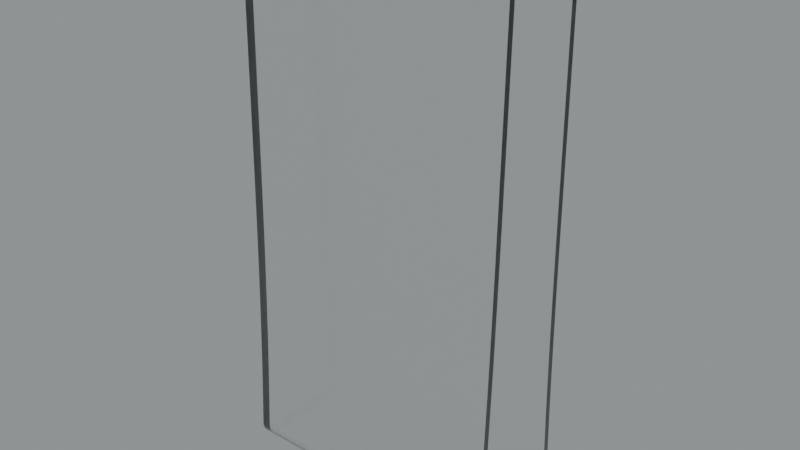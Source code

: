 # Source: I.blend  (saved by Blender 3.5.10; exported with 4.5.12 LTS)
import bpy
from mathutils import Matrix  # noqa: F401  (used for matrix-valued properties, if any)

bpy.ops.wm.read_factory_settings(use_empty=True)
scene = bpy.context.scene
scene.name = 'Scene'

# ---- collections
col_collection = bpy.data.collections.new('Collection'); scene.collection.children.link(col_collection)

# ---- images (referenced by path relative to the original .blend; pixels are not part of the script)
import os
ASSET_DIR = os.environ.get("B2B_ASSET_DIR", "")  # directory of the original .blend (textures are referenced by path, not embedded)
HERE = os.path.dirname(os.path.abspath(__file__))  # packed textures are extracted next to this script under _unpacked/

def load_image(name, relpath, width, height, colorspace="sRGB"):
    """Load a texture the original file referenced (path relative to the .blend, or extracted next to this script)."""
    p = next((c for c in (os.path.join(HERE, relpath), os.path.join(ASSET_DIR, relpath)) if relpath and os.path.exists(c)), "")
    if p:
        img = bpy.data.images.load(p, check_existing=True)
        img.name = name
    else:  # same state as the original file: an image datablock whose file is absent (Cycles renders it pink)
        img = bpy.data.images.new(name, width, height)
        img.source = "FILE"
        img.filepath = "//" + (relpath or name)
    img.colorspace_settings.name = colorspace
    return img
img_satara_night_4k_hdr = load_image('satara_night_4k.hdr', 'satara_night_4k.hdr', 1024, 1024, 'Linear Rec.709')

# ---- materials (node trees are filled in below, after node groups)
mat_material_011 = bpy.data.materials.new('Material.011')

# ---- material node trees
mat_material_011.use_nodes = True; mat_material_011.node_tree.nodes.clear()
_N = mat_material_011.node_tree.nodes; _L = mat_material_011.node_tree.links
n0 = _N.new('ShaderNodeMixShader'); n0.name = 'Mix Shader'; n0.location = (116, 575)
n1 = _N.new('ShaderNodeOutputMaterial'); n1.name = 'Material Output.001'; n1.location = (292, 601)
n2 = _N.new('ShaderNodeLayerWeight'); n2.name = 'Layer Weight'; n2.location = (-54, 630)
n2.inputs[0].default_value = 0.1
n3 = _N.new('ShaderNodeBsdfAnisotropic'); n3.name = 'Glossy BSDF'; n3.location = (-221, 418)
n3.width = 280
n3.distribution = 'GGX'
n3.inputs[1].default_value = 0.3
n4 = _N.new('ShaderNodeBsdfGlass'); n4.name = 'Glass BSDF'; n4.location = (-393, 531)
n4.distribution = 'BECKMANN'
n4.inputs[1].default_value = 0.2
_L.new(n3.outputs[0], n0.inputs[2])
_L.new(n2.outputs[0], n0.inputs[0])
_L.new(n4.outputs[0], n0.inputs[1])
_L.new(n0.outputs[0], n1.inputs[0])
n1.is_active_output = True

# ---- world
world_world = bpy.data.worlds.new('World'); scene.world = world_world
world_world.use_nodes = True; world_world.node_tree.nodes.clear()
_N = world_world.node_tree.nodes; _L = world_world.node_tree.links
n0 = _N.new('ShaderNodeBackground'); n0.name = 'Background.001'; n0.location = (26, -164)
n1 = _N.new('ShaderNodeBackground'); n1.name = 'Background'; n1.location = (337, 91)
n1.inputs[0].default_value = (0.05088, 0.05088, 0.05088, 1.0)
n2 = _N.new('ShaderNodeOutputWorld'); n2.name = 'World Output'; n2.location = (512, 287)
n3 = _N.new('ShaderNodeValToRGB'); n3.name = 'ColorRamp'; n3.location = (98, 373)
while len(n3.color_ramp.elements) > 1: n3.color_ramp.elements.remove(n3.color_ramp.elements[-1])
n3.color_ramp.elements[0].position = 0.0; n3.color_ramp.elements[0].color = (0.0, 0.0, 0.0, 1.0)
_e = n3.color_ramp.elements.new(1.0); _e.color = (0.8561, 0.9404, 0.9606, 1.0)
n4 = _N.new('ShaderNodeTexEnvironment'); n4.name = 'Environment Texture'; n4.location = (-269, 312)
n4.image = img_satara_night_4k_hdr
_L.new(n4.outputs[0], n3.inputs[0])
_L.new(n3.outputs[0], n2.inputs[0])
n2.is_active_output = True
world_world.color = (0.05088, 0.05088, 0.05088)
world_world.use_sun_shadow = False
world_world.sun_shadow_jitter_overblur = 0.0

# ---- meshes
me_i = bpy.data.meshes.new('I')
me_i.from_pydata([(-1.077, 0.1299, -0.001472), (-1.077, 0.1299, 6.297e-08), (-1.077, 0.1299, 0.001472), (-1.077, 0.1299, -0.002943), (-1.077, 0.13, 0.003587), (-1.077, 0.13, -0.004412), (-1.077, 0.1301, -0.005879), (-1.077, 0.1303, -0.007343), (-1.077, 0.1305, -0.008801), (-1.077, 0.1307, -0.01025), (-1.077, 0.131, -0.0117), (-1.077, 0.1313, -0.01314), (-1.077, 0.1317, -0.01457), (-1.077, 0.132, -0.016), (-1.077, 0.1324, -0.01741), (-1.077, 0.1329, -0.01882), (-1.077, 0.1334, -0.02021), (-1.077, 0.1898, -0.05998), (-1.077, 0.1339, -0.02159), (-1.077, 0.1344, -0.02295), (-1.077, 0.135, -0.02431), (-1.077, 0.1356, -0.02565), (-1.077, 0.1363, -0.02697), (-1.077, 0.1334, 0.06092), (-1.077, 0.1369, -0.02828), (-1.077, 0.1376, -0.02957), (-1.077, 0.1384, -0.03084), (-1.077, 0.1392, -0.03209), (-1.077, 0.1366, 0.1182), (-1.077, 0.14, -0.03332), (-1.077, 0.1408, -0.03454), (-1.077, 0.1417, -0.03573), (-1.077, 0.5509, 0.1177), (-1.077, 0.1425, -0.0369), (-1.077, 0.1435, -0.03805), (-1.077, 0.1444, -0.03918), (-1.077, 0.1396, 0.1753), (-1.077, 0.1454, -0.04028), (-1.077, 0.1464, -0.04136), (-1.077, 0.1474, -0.04241), (-1.077, 0.5484, 0.1749), (-1.077, 0.1485, -0.04344), (-1.077, 0.1496, -0.04444), (-1.077, 0.546, 0.2321), (-1.077, 0.1425, 0.2328), (-1.077, 0.1507, -0.04542), (-1.077, 0.1518, -0.04637), (-1.077, 0.1451, 0.29), (-1.077, 0.1529, -0.04729), (-1.077, 0.1541, -0.04818), (-1.077, 0.5438, 0.2894), (-1.077, 0.1553, -0.04904), (-1.077, 0.1476, 0.3472), (-1.077, 0.15, 0.4046), (-1.077, 0.5418, 0.3468), (-1.077, 0.1565, -0.04987), (-1.077, 0.1577, -0.05068), (-1.077, 0.1521, 0.4617), (-1.077, 0.54, 0.404), (-1.077, 0.159, -0.05145), (-1.077, 0.5382, 0.4614), (-1.077, 0.1603, -0.05219), (-1.077, 0.5367, 0.5186), (-1.077, 0.1542, 0.5192), (-1.077, 0.1616, -0.0529), (-1.077, 0.1561, 0.5765), (-1.077, 0.1629, -0.05358), (-1.077, 0.1578, 0.6338), (-1.077, 0.5353, 0.5759), (-1.077, 0.1642, -0.05422), (-1.077, 0.534, 0.6332), (-1.077, 0.1655, -0.05484), (-1.077, 0.5328, 0.6906), (-1.077, 0.1595, 0.691), (-1.077, 0.1669, -0.05542), (-1.077, 0.161, 0.7485), (-1.077, 0.1682, -0.05596), (-1.077, 0.1624, 0.8059), (-1.077, 0.5317, 0.7479), (-1.077, 0.5308, 0.8054), (-1.077, 0.1696, -0.05648), (-1.077, 0.5299, 0.8626), (-1.077, 0.1638, 0.8631), (-1.077, 0.171, -0.05695), (-1.077, 0.165, 0.9206), (-1.077, 0.1662, 0.9779), (-1.077, 0.5291, 0.92), (-1.077, 0.1724, -0.0574), (-1.077, 0.5284, 0.9775), (-1.077, 0.1738, -0.05781), (-1.077, 0.5278, 1.035), (-1.077, 0.1673, 1.035), (-1.077, 0.1684, 1.093), (-1.077, 0.1753, -0.05818), (-1.077, 0.1694, 1.15), (-1.077, 0.5272, 1.092), (-1.077, 0.1767, -0.05852), (-1.077, 0.5267, 1.15), (-1.077, 0.5262, 1.207), (-1.077, 0.1704, 1.208), (-1.077, 0.1781, -0.05883), (-1.077, 0.5257, 1.264), (-1.077, 0.1713, 1.265), (-1.077, 0.1796, -0.0591), (-1.077, 0.1722, 1.322), (-1.077, 0.1731, 1.38), (-1.077, 0.5253, 1.322), (-1.077, 0.181, -0.05933), (-1.077, 0.5249, 1.379), (-1.077, 0.5244, 1.437), (-1.077, 0.174, 1.437), (-1.077, 0.1749, 1.495), (-1.077, 0.524, 1.494), (-1.077, 0.1758, 1.552), (-1.077, 0.5236, 1.552), (-1.077, 0.1825, -0.05953), (-1.077, 0.1767, 1.61), (-1.077, 0.5231, 1.609), (-1.077, 0.1776, 1.667), (-1.077, 0.5227, 1.667), (-1.077, 0.184, -0.05969), (-1.077, 0.1786, 1.725), (-1.077, 0.5222, 1.724), (-1.077, 0.1797, 1.782), (-1.077, 0.5216, 1.782), (-1.077, 0.1854, -0.05982), (-1.077, 0.1807, 1.84), (-1.077, 0.521, 1.839), (-1.077, 0.1869, -0.05991), (-1.077, 0.1819, 1.897), (-1.077, 0.2419, 1.956), (-1.077, 0.1819, 1.899), (-1.077, 0.182, 1.9), (-1.077, 0.1884, -0.05996), (-1.077, 0.1821, 1.902), (-1.077, 0.1823, 1.903), (-1.077, 0.1825, 1.905), (-1.077, 0.1827, 1.906), (-1.077, 0.183, 1.907), (-1.077, 0.1833, 1.909), (-1.077, 0.1836, 1.91), (-1.077, 0.184, 1.912), (-1.077, 0.1844, 1.913), (-1.077, 0.1848, 1.915), (-1.077, 0.1853, 1.916), (-1.077, 0.1858, 1.917), (-1.077, 0.1863, 1.919), (-1.077, 0.1869, 1.92), (-1.077, 0.1875, 1.921), (-1.077, 0.1882, 1.923), (-1.077, 0.1888, 1.924), (-1.077, 0.1895, 1.925), (-1.077, 0.1903, 1.927), (-1.077, 0.191, 1.928), (-1.077, 0.1918, 1.929), (-1.077, 0.1927, 1.93), (-1.077, 0.1935, 1.932), (-1.077, 0.1944, 1.933), (-1.077, 0.1953, 1.934), (-1.077, 0.1963, 1.935), (-1.077, 0.1972, 1.936), (-1.077, 0.1982, 1.937), (-1.077, 0.1993, 1.938), (-1.077, 0.2003, 1.939), (-1.077, 0.2014, 1.94), (-1.077, 0.2025, 1.941), (-1.077, 0.2036, 1.942), (-1.077, 0.2047, 1.943), (-1.077, 0.2059, 1.944), (-1.077, 0.2071, 1.945), (-1.077, 0.2083, 1.946), (-1.077, 0.2095, 1.947), (-1.077, 0.2108, 1.947), (-1.077, 0.2121, 1.948), (-1.077, 0.2133, 1.949), (-1.077, 0.2146, 1.949), (-1.077, 0.216, 1.95), (-1.077, 0.2173, 1.951), (-1.077, 0.2187, 1.951), (-1.077, 0.22, 1.952), (-1.077, 0.2214, 1.952), (-1.077, 0.2228, 1.953), (-1.077, 0.2328, 1.955), (-1.077, 0.2342, 1.955), (-1.077, 0.2357, 1.956), (-1.077, 0.2372, 1.956), (-1.077, 0.2386, 1.956), (-1.077, 0.2401, 1.956), (-1.077, 0.227, 1.954), (-1.077, 0.2284, 1.954), (-1.077, 0.4603, 1.956), (-1.077, 0.5203, 1.897), (-1.077, 0.4618, 1.956), (-1.077, 0.4633, 1.956), (-1.077, 0.4648, 1.956), (-1.077, 0.4662, 1.956), (-1.077, 0.4677, 1.956), (-1.077, 0.4691, 1.955), (-1.077, 0.4706, 1.955), (-1.077, 0.472, 1.955), (-1.077, 0.4735, 1.955), (-1.077, 0.4749, 1.954), (-1.077, 0.4763, 1.954), (-1.077, 0.4778, 1.953), (-1.077, 0.4792, 1.953), (-1.077, 0.4805, 1.952), (-1.077, 0.4819, 1.952), (-1.077, 0.4833, 1.951), (-1.077, 0.4846, 1.951), (-1.077, 0.486, 1.95), (-1.077, 0.4967, -0.05998), (-1.077, 0.2299, 1.955), (-1.077, 0.5566, 0.003093), (-1.077, 0.4984, -0.05996), (-1.077, 0.2313, 1.955), (-1.077, 0.4998, -0.0599), (-1.077, 0.5013, -0.05981), (-1.077, 0.4873, 1.95), (-1.077, 0.4886, 1.949), (-1.077, 0.5028, -0.05968), (-1.077, 0.4899, 1.948), (-1.077, 0.5042, -0.05951), (-1.077, 0.4912, 1.947), (-1.077, 0.5057, -0.05931), (-1.077, 0.4924, 1.947), (-1.077, 0.4937, 1.946), (-1.077, 0.4949, 1.945), (-1.077, 0.5071, -0.05907), (-1.077, 0.4961, 1.944), (-1.077, 0.4972, 1.943), (-1.077, 0.5086, -0.0588), (-1.077, 0.4984, 1.942), (-1.077, 0.51, -0.05849), (-1.077, 0.4995, 1.941), (-1.077, 0.5006, 1.94), (-1.077, 0.5017, 1.939), (-1.077, 0.5115, -0.05815), (-1.077, 0.5028, 1.938), (-1.077, 0.5038, 1.937), (-1.077, 0.5048, 1.936), (-1.077, 0.5129, -0.05777), (-1.077, 0.5058, 1.935), (-1.077, 0.5067, 1.934), (-1.077, 0.5143, -0.05736), (-1.077, 0.5076, 1.933), (-1.077, 0.5085, 1.932), (-1.077, 0.5094, 1.931), (-1.077, 0.5157, -0.05691), (-1.077, 0.5102, 1.929), (-1.077, 0.511, 1.928), (-1.077, 0.5118, 1.927), (-1.077, 0.5125, 1.926), (-1.077, 0.5132, 1.924), (-1.077, 0.5171, -0.05643), (-1.077, 0.5139, 1.923), (-1.077, 0.5146, 1.922), (-1.077, 0.5152, 1.92), (-1.077, 0.5158, 1.919), (-1.077, 0.5185, -0.05591), (-1.077, 0.5163, 1.918), (-1.077, 0.5168, 1.916), (-1.077, 0.5173, 1.915), (-1.077, 0.5177, 1.913), (-1.077, 0.5182, 1.912), (-1.077, 0.5185, 1.911), (-1.077, 0.5189, 1.909), (-1.077, 0.5198, -0.05536), (-1.077, 0.5192, 1.908), (-1.077, 0.5194, 1.906), (-1.077, 0.5197, 1.905), (-1.077, 0.5199, 1.903), (-1.077, 0.52, 1.902), (-1.077, 0.5202, 1.9), (-1.077, 0.5203, 1.899), (-1.077, 0.5203, 1.897), (-1.077, 0.5212, -0.05478), (-1.077, 0.5225, -0.05416), (-1.077, 0.5238, -0.05351), (-1.077, 0.5251, -0.05283), (-1.077, 0.5264, -0.05212), (-1.077, 0.2256, 1.954), (-1.077, 0.2242, 1.953), (-1.077, 0.5277, -0.05137), (-1.077, 0.529, -0.0506), (-1.077, 0.5302, -0.04979), (-1.077, 0.5314, -0.04895), (-1.077, 0.5326, -0.04809), (-1.077, 0.5338, -0.04719), (-1.077, 0.5349, -0.04627), (-1.077, 0.536, -0.04532), (-1.077, 0.5371, -0.04434), (-1.077, 0.5382, -0.04334), (-1.077, 0.5393, -0.04231), (-1.077, 0.5403, -0.04125), (-1.077, 0.5413, -0.04017), (-1.077, 0.5423, -0.03907), (-1.077, 0.5432, -0.03794), (-1.077, 0.5441, -0.03678), (-1.077, 0.545, -0.03561), (-1.077, 0.5459, -0.03442), (-1.077, 0.5467, -0.0332), (-1.077, 0.5475, -0.03196), (-1.077, 0.5483, -0.03071), (-1.077, 0.549, -0.02943), (-1.077, 0.5497, -0.02814), (-1.077, 0.5504, -0.02683), (-1.077, 0.551, -0.02551), (-1.077, 0.5516, -0.02417), (-1.077, 0.5522, -0.02282), (-1.077, 0.5528, -0.02145), (-1.077, 0.5533, -0.02007), (-1.077, 0.5537, 0.06043), (-1.077, 0.5537, -0.01867), (-1.077, 0.5542, -0.01727), (-1.077, 0.5546, -0.01585), (-1.077, 0.555, -0.01443), (-1.077, 0.5553, -0.013), (-1.077, 0.5556, -0.01155), (-1.077, 0.5559, -0.01011), (-1.077, 0.5561, -0.008653), (-1.077, 0.5563, -0.007194), (-1.077, 0.5564, -0.00573), (-1.077, 0.5566, -0.004263), (-1.077, 0.5567, -0.002793), (-1.077, 0.5567, 0.001622), (-1.077, 0.5567, -0.001322), (-1.077, 0.5567, 0.0001501), (-0.05267, 0.1533, 2.107e-08), (-0.05267, 0.1299, 0.001472), (-0.05267, 0.1299, 1.82e-08), (-0.05267, 0.1299, -0.001472), (-0.05267, 0.1533, 0.0008974), (-0.05267, 0.13, 0.003587), (-0.05267, 0.1533, -0.0008974), (-0.05267, 0.1299, -0.002943), (-0.05267, 0.13, -0.004412), (-0.05267, 0.1533, -0.001795), (-0.05267, 0.1534, -0.00269), (-0.05267, 0.1534, -0.003585), (-0.05267, 0.1301, -0.005879), (-0.05267, 0.1303, -0.007343), (-0.05267, 0.1305, -0.008801), (-0.05267, 0.1535, -0.004477), (-0.05267, 0.1537, -0.005367), (-0.05267, 0.1538, -0.006253), (-0.05267, 0.1307, -0.01025), (-0.05267, 0.131, -0.0117), (-0.05267, 0.1313, -0.01314), (-0.05267, 0.154, -0.007135), (-0.05267, 0.1542, -0.008014), (-0.05267, 0.1533, 0.002187), (-0.05267, 0.1334, 0.06092), (-0.05267, 0.1568, 0.05951), (-0.05267, 0.1366, 0.1182), (-0.05267, 0.1317, -0.01457), (-0.05267, 0.16, 0.1168), (-0.05267, 0.1396, 0.1753), (-0.05267, 0.1544, -0.008887), (-0.05267, 0.132, -0.016), (-0.05267, 0.1546, -0.009755), (-0.05267, 0.163, 0.1743), (-0.05267, 0.1425, 0.2328), (-0.05267, 0.1324, -0.01741), (-0.05267, 0.1548, -0.01062), (-0.05267, 0.1329, -0.01882), (-0.05267, 0.1659, 0.2315), (-0.05267, 0.1451, 0.29), (-0.05267, 0.1551, -0.01147), (-0.05267, 0.1334, -0.02021), (-0.05267, 0.1554, -0.01232), (-0.05267, 0.1685, 0.289), (-0.05267, 0.1476, 0.3472), (-0.05267, 0.1339, -0.02159), (-0.05267, 0.1557, -0.01316), (-0.05267, 0.171, 0.3463), (-0.05267, 0.15, 0.4046), (-0.05267, 0.156, -0.014), (-0.05267, 0.1344, -0.02295), (-0.05267, 0.1564, -0.01482), (-0.05267, 0.135, -0.02431), (-0.05267, 0.1734, 0.4036), (-0.05267, 0.1521, 0.4617), (-0.05267, 0.1356, -0.02565), (-0.05267, 0.1363, -0.02697), (-0.05267, 0.1568, -0.01564), (-0.05267, 0.1755, 0.4609), (-0.05267, 0.1542, 0.5192), (-0.05267, 0.1776, 0.5184), (-0.05267, 0.1561, 0.5765), (-0.05267, 0.1795, 0.5757), (-0.05267, 0.1578, 0.6338), (-0.05267, 0.1812, 0.6331), (-0.05267, 0.1595, 0.691), (-0.05267, 0.1829, 0.6904), (-0.05267, 0.161, 0.7485), (-0.05267, 0.1844, 0.7479), (-0.05267, 0.1624, 0.8059), (-0.05267, 0.1858, 0.8052), (-0.05267, 0.1638, 0.8631), (-0.05267, 0.1872, 0.8627), (-0.05267, 0.165, 0.9206), (-0.05267, 0.1884, 0.92), (-0.05267, 0.1662, 0.9779), (-0.05267, 0.1896, 0.9775), (-0.05267, 0.1673, 1.035), (-0.05267, 0.1907, 1.035), (-0.05267, 0.1684, 1.093), (-0.05267, 0.1918, 1.092), (-0.05267, 0.1694, 1.15), (-0.05267, 0.1928, 1.15), (-0.05267, 0.1704, 1.208), (-0.05267, 0.1938, 1.207), (-0.05267, 0.1713, 1.265), (-0.05267, 0.1947, 1.265), (-0.05267, 0.1722, 1.322), (-0.05267, 0.1956, 1.322), (-0.05267, 0.1731, 1.38), (-0.05267, 0.1965, 1.379), (-0.05267, 0.174, 1.437), (-0.05267, 0.1974, 1.437), (-0.05267, 0.1749, 1.495), (-0.05267, 0.1983, 1.494), (-0.05267, 0.1758, 1.552), (-0.05267, 0.1992, 1.552), (-0.05267, 0.1767, 1.61), (-0.05267, 0.2001, 1.609), (-0.05267, 0.1776, 1.667), (-0.05267, 0.201, 1.667), (-0.05267, 0.1786, 1.725), (-0.05267, 0.202, 1.724), (-0.05267, 0.1797, 1.782), (-0.05267, 0.2031, 1.782), (-0.05267, 0.1807, 1.84), (-0.05267, 0.2041, 1.839), (-0.05267, 0.1819, 1.897), (-0.05267, 0.2053, 1.897), (-0.05267, 0.1819, 1.899), (-0.05267, 0.2053, 1.898), (-0.05267, 0.182, 1.9), (-0.05267, 0.2054, 1.899), (-0.05267, 0.1821, 1.902), (-0.05267, 0.2054, 1.899), (-0.05267, 0.1823, 1.903), (-0.05267, 0.2055, 1.9), (-0.05267, 0.1825, 1.905), (-0.05267, 0.2057, 1.901), (-0.05267, 0.1827, 1.906), (-0.05267, 0.2058, 1.902), (-0.05267, 0.183, 1.907), (-0.05267, 0.206, 1.903), (-0.05267, 0.1833, 1.909), (-0.05267, 0.2061, 1.904), (-0.05267, 0.1836, 1.91), (-0.05267, 0.2063, 1.905), (-0.05267, 0.184, 1.912), (-0.05267, 0.2066, 1.906), (-0.05267, 0.1844, 1.913), (-0.05267, 0.2068, 1.906), (-0.05267, 0.1848, 1.915), (-0.05267, 0.2071, 1.907), (-0.05267, 0.1853, 1.916), (-0.05267, 0.2074, 1.908), (-0.05267, 0.1858, 1.917), (-0.05267, 0.2077, 1.909), (-0.05267, 0.1863, 1.919), (-0.05267, 0.208, 1.91), (-0.05267, 0.1869, 1.92), (-0.05267, 0.2084, 1.911), (-0.05267, 0.1875, 1.921), (-0.05267, 0.2087, 1.911), (-0.05267, 0.1882, 1.923), (-0.05267, 0.2091, 1.912), (-0.05267, 0.1888, 1.924), (-0.05267, 0.2095, 1.913), (-0.05267, 0.1895, 1.925), (-0.05267, 0.21, 1.914), (-0.05267, 0.1903, 1.927), (-0.05267, 0.2104, 1.915), (-0.05267, 0.191, 1.928), (-0.05267, 0.2109, 1.915), (-0.05267, 0.1918, 1.929), (-0.05267, 0.2114, 1.916), (-0.05267, 0.1927, 1.93), (-0.05267, 0.2119, 1.917), (-0.05267, 0.1935, 1.932), (-0.05267, 0.2124, 1.918), (-0.05267, 0.1944, 1.933), (-0.05267, 0.2129, 1.918), (-0.05267, 0.1953, 1.934), (-0.05267, 0.2135, 1.919), (-0.05267, 0.1963, 1.935), (-0.05267, 0.2141, 1.92), (-0.05267, 0.1972, 1.936), (-0.05267, 0.2146, 1.92), (-0.05267, 0.1982, 1.937), (-0.05267, 0.2153, 1.921), (-0.05267, 0.1993, 1.938), (-0.05267, 0.2159, 1.922), (-0.05267, 0.2003, 1.939), (-0.05267, 0.2165, 1.922), (-0.05267, 0.2014, 1.94), (-0.05267, 0.2172, 1.923), (-0.05267, 0.2025, 1.941), (-0.05267, 0.2178, 1.924), (-0.05267, 0.2036, 1.942), (-0.05267, 0.2185, 1.924), (-0.05267, 0.2047, 1.943), (-0.05267, 0.2192, 1.925), (-0.05267, 0.2059, 1.944), (-0.05267, 0.2199, 1.925), (-0.05267, 0.2071, 1.945), (-0.05267, 0.2207, 1.926), (-0.05267, 0.2083, 1.946), (-0.05267, 0.2214, 1.926), (-0.05267, 0.2095, 1.947), (-0.05267, 0.2222, 1.927), (-0.05267, 0.2108, 1.947), (-0.05267, 0.2229, 1.927), (-0.05267, 0.2121, 1.948), (-0.05267, 0.2237, 1.928), (-0.05267, 0.2133, 1.949), (-0.05267, 0.2245, 1.928), (-0.05267, 0.2146, 1.949), (-0.05267, 0.2253, 1.929), (-0.05267, 0.216, 1.95), (-0.05267, 0.2261, 1.929), (-0.05267, 0.2173, 1.951), (-0.05267, 0.2269, 1.929), (-0.05267, 0.2187, 1.951), (-0.05267, 0.2277, 1.93), (-0.05267, 0.22, 1.952), (-0.05267, 0.2285, 1.93), (-0.05267, 0.2214, 1.952), (-0.05267, 0.2294, 1.93), (-0.05267, 0.2228, 1.953), (-0.05267, 0.2302, 1.931), (-0.05267, 0.2242, 1.953), (-0.05267, 0.2311, 1.931), (-0.05267, 0.2256, 1.954), (-0.05267, 0.2319, 1.931), (-0.05267, 0.227, 1.954), (-0.05267, 0.2328, 1.931), (-0.05267, 0.2284, 1.954), (-0.05267, 0.2337, 1.932), (-0.05267, 0.2299, 1.955), (-0.05267, 0.2346, 1.932), (-0.05267, 0.2313, 1.955), (-0.05267, 0.2354, 1.932), (-0.05267, 0.2328, 1.955), (-0.05267, 0.2363, 1.932), (-0.05267, 0.2342, 1.955), (-0.05267, 0.2372, 1.932), (-0.05267, 0.2357, 1.956), (-0.05267, 0.2381, 1.932), (-0.05267, 0.2372, 1.956), (-0.05267, 0.239, 1.932), (-0.05267, 0.2386, 1.956), (-0.05267, 0.2399, 1.933), (-0.05267, 0.2401, 1.956), (-0.05267, 0.2408, 1.933), (-0.05267, 0.2419, 1.956), (-0.05267, 0.2419, 1.933), (-0.05267, 0.4603, 1.956), (-0.05267, 0.4603, 1.933), (-0.05267, 0.4612, 1.933), (-0.05267, 0.4618, 1.956), (-0.05267, 0.4621, 1.933), (-0.05267, 0.4633, 1.956), (-0.05267, 0.463, 1.932), (-0.05267, 0.4648, 1.956), (-0.05267, 0.4639, 1.932), (-0.05267, 0.4662, 1.956), (-0.05267, 0.4648, 1.932), (-0.05267, 0.4677, 1.956), (-0.05267, 0.4657, 1.932), (-0.05267, 0.4691, 1.955), (-0.05267, 0.4666, 1.932), (-0.05267, 0.4706, 1.955), (-0.05267, 0.4675, 1.932), (-0.05267, 0.472, 1.955), (-0.05267, 0.4684, 1.932), (-0.05267, 0.4735, 1.955), (-0.05267, 0.4692, 1.931), (-0.05267, 0.4749, 1.954), (-0.05267, 0.4701, 1.931), (-0.05267, 0.4763, 1.954), (-0.05267, 0.471, 1.931), (-0.05267, 0.4778, 1.953), (-0.05267, 0.4718, 1.931), (-0.05267, 0.4792, 1.953), (-0.05267, 0.4727, 1.93), (-0.05267, 0.4805, 1.952), (-0.05267, 0.4735, 1.93), (-0.05267, 0.4819, 1.952), (-0.05267, 0.4743, 1.93), (-0.05267, 0.4833, 1.951), (-0.05267, 0.4752, 1.929), (-0.05267, 0.4846, 1.951), (-0.05267, 0.476, 1.929), (-0.05267, 0.486, 1.95), (-0.05267, 0.4768, 1.929), (-0.05267, 0.4873, 1.95), (-0.05267, 0.4776, 1.928), (-0.05267, 0.4886, 1.949), (-0.05267, 0.4784, 1.928), (-0.05267, 0.4899, 1.948), (-0.05267, 0.4791, 1.927), (-0.05267, 0.4912, 1.947), (-0.05267, 0.4799, 1.927), (-0.05267, 0.4924, 1.947), (-0.05267, 0.4807, 1.926), (-0.05267, 0.4937, 1.946), (-0.05267, 0.4814, 1.926), (-0.05267, 0.4949, 1.945), (-0.05267, 0.4821, 1.925), (-0.05267, 0.4961, 1.944), (-0.05267, 0.4828, 1.925), (-0.05267, 0.4972, 1.943), (-0.05267, 0.4835, 1.924), (-0.05267, 0.4984, 1.942), (-0.05267, 0.4842, 1.924), (-0.05267, 0.4995, 1.941), (-0.05267, 0.4849, 1.923), (-0.05267, 0.5006, 1.94), (-0.05267, 0.4856, 1.922), (-0.05267, 0.5017, 1.939), (-0.05267, 0.4862, 1.922), (-0.05267, 0.5028, 1.938), (-0.05267, 0.4868, 1.921), (-0.05267, 0.5038, 1.937), (-0.05267, 0.4874, 1.921), (-0.05267, 0.5048, 1.936), (-0.05267, 0.488, 1.92), (-0.05267, 0.5058, 1.935), (-0.05267, 0.4886, 1.919), (-0.05267, 0.5067, 1.934), (-0.05267, 0.4892, 1.918), (-0.05267, 0.5076, 1.933), (-0.05267, 0.4897, 1.918), (-0.05267, 0.5085, 1.932), (-0.05267, 0.4902, 1.917), (-0.05267, 0.5094, 1.931), (-0.05267, 0.4908, 1.916), (-0.05267, 0.5102, 1.929), (-0.05267, 0.4912, 1.916), (-0.05267, 0.511, 1.928), (-0.05267, 0.4917, 1.915), (-0.05267, 0.5118, 1.927), (-0.05267, 0.4922, 1.914), (-0.05267, 0.5125, 1.926), (-0.05267, 0.4926, 1.913), (-0.05267, 0.5132, 1.924), (-0.05267, 0.493, 1.912), (-0.05267, 0.5139, 1.923), (-0.05267, 0.4934, 1.912), (-0.05267, 0.5146, 1.922), (-0.05267, 0.4969, 1.896), (-0.05267, 0.4976, 1.839), (-0.05267, 0.5203, 1.897), (-0.05267, 0.4938, 1.911), (-0.05267, 0.4982, 1.781), (-0.05267, 0.521, 1.839), (-0.05267, 0.5216, 1.782), (-0.05267, 0.5152, 1.92), (-0.05267, 0.5222, 1.724), (-0.05267, 0.4988, 1.724), (-0.05267, 0.4993, 1.666), (-0.05267, 0.4997, 1.609), (-0.05267, 0.5227, 1.667), (-0.05267, 0.4941, 1.91), (-0.05267, 0.5231, 1.609), (-0.05267, 0.5236, 1.552), (-0.05267, 0.5002, 1.552), (-0.05267, 0.5158, 1.919), (-0.05267, 0.5006, 1.494), (-0.05267, 0.501, 1.437), (-0.05267, 0.524, 1.494), (-0.05267, 0.4945, 1.909), (-0.05267, 0.5244, 1.437), (-0.05267, 0.5249, 1.379), (-0.05267, 0.5014, 1.379), (-0.05267, 0.5163, 1.918), (-0.05267, 0.5019, 1.322), (-0.05267, 0.5023, 1.264), (-0.05267, 0.5253, 1.322), (-0.05267, 0.4948, 1.908), (-0.05267, 0.5257, 1.264), (-0.05267, 0.5028, 1.207), (-0.05267, 0.5168, 1.916), (-0.05267, 0.5262, 1.207), (-0.05267, 0.4951, 1.907), (-0.05267, 0.5033, 1.149), (-0.05267, 0.5173, 1.915), (-0.05267, 0.5267, 1.15), (-0.05267, 0.4953, 1.907), (-0.05267, 0.5177, 1.913), (-0.05267, 0.5038, 1.092), (-0.05267, 0.4956, 1.906), (-0.05267, 0.5272, 1.092), (-0.05267, 0.5182, 1.912), (-0.05267, 0.4958, 1.905), (-0.05267, 0.5044, 1.035), (-0.05267, 0.5185, 1.911), (-0.05267, 0.496, 1.904), (-0.05267, 0.5189, 1.909), (-0.05267, 0.4962, 1.903), (-0.05267, 0.5278, 1.035), (-0.05267, 0.5192, 1.908), (-0.05267, 0.4964, 1.902), (-0.05267, 0.5194, 1.906), (-0.05267, 0.4965, 1.901), (-0.05267, 0.5197, 1.905), (-0.05267, 0.4966, 1.9), (-0.05267, 0.5199, 1.903), (-0.05267, 0.4967, 1.9), (-0.05267, 0.52, 1.902), (-0.05267, 0.4968, 1.899), (-0.05267, 0.5202, 1.9), (-0.05267, 0.4969, 1.898), (-0.05267, 0.5203, 1.899), (-0.05267, 0.4969, 1.897), (-0.05267, 0.5203, 1.897), (-0.05267, 0.505, 0.9771), (-0.05267, 0.5284, 0.9775), (-0.05267, 0.5057, 0.9197), (-0.05267, 0.5291, 0.92), (-0.05267, 0.5065, 0.8624), (-0.05267, 0.5299, 0.8626), (-0.05267, 0.5074, 0.8049), (-0.05267, 0.5308, 0.8054), (-0.05267, 0.5083, 0.7476), (-0.05267, 0.5317, 0.7479), (-0.05267, 0.5094, 0.6901), (-0.05267, 0.5328, 0.6906), (-0.05267, 0.5106, 0.6327), (-0.05267, 0.534, 0.6332), (-0.05267, 0.5119, 0.5754), (-0.05267, 0.5353, 0.5759), (-0.05267, 0.5133, 0.518), (-0.05267, 0.5367, 0.5186), (-0.05267, 0.5149, 0.4606), (-0.05267, 0.5382, 0.4614), (-0.05267, 0.5166, 0.4033), (-0.05267, 0.54, 0.404), (-0.05267, 0.5184, 0.3459), (-0.05267, 0.5418, 0.3468), (-0.05267, 0.5204, 0.2886), (-0.05267, 0.5438, 0.2894), (-0.05267, 0.5226, 0.2313), (-0.05267, 0.546, 0.2321), (-0.05267, 0.525, 0.174), (-0.05267, 0.5484, 0.1749), (-0.05267, 0.5276, 0.1165), (-0.05267, 0.5509, 0.1177), (-0.05267, 0.5303, 0.05921), (-0.05267, 0.5537, 0.06043), (-0.05267, 0.5333, 0.001886), (-0.05267, 0.5566, 0.003093), (-0.05267, 0.5333, 0.000989), (-0.05267, 0.5567, 0.001622), (-0.05267, 0.5333, 9.159e-05), (-0.05267, 0.5338, -0.04719), (-0.05267, 0.5349, -0.04627), (-0.05267, 0.536, -0.04532), (-0.05267, 0.5371, -0.04434), (-0.05267, 0.5382, -0.04334), (-0.05267, 0.5393, -0.04231), (-0.05267, 0.5403, -0.04125), (-0.05267, 0.5413, -0.04017), (-0.05267, 0.5423, -0.03907), (-0.05267, 0.5432, -0.03794), (-0.05267, 0.5441, -0.03678), (-0.05267, 0.545, -0.03561), (-0.05267, 0.5459, -0.03442), (-0.05267, 0.5467, -0.0332), (-0.05267, 0.5475, -0.03196), (-0.05267, 0.5483, -0.03071), (-0.05267, 0.549, -0.02943), (-0.05267, 0.5497, -0.02814), (-0.05267, 0.5504, -0.02683), (-0.05267, 0.551, -0.02551), (-0.05267, 0.5516, -0.02417), (-0.05267, 0.5522, -0.02282), (-0.05267, 0.5528, -0.02145), (-0.05267, 0.5533, -0.02007), (-0.05267, 0.5537, -0.01867), (-0.05267, 0.5542, -0.01727), (-0.05267, 0.5546, -0.01585), (-0.05267, 0.555, -0.01443), (-0.05267, 0.5553, -0.013), (-0.05267, 0.5556, -0.01155), (-0.05267, 0.5559, -0.01011), (-0.05267, 0.5561, -0.008653), (-0.05267, 0.5563, -0.007194), (-0.05267, 0.5564, -0.00573), (-0.05267, 0.5566, -0.004263), (-0.05267, 0.5567, -0.002793), (-0.05267, 0.5567, 0.0001501), (-0.05267, 0.5567, -0.001322), (-0.05267, 0.1572, -0.01644), (-0.05267, 0.1369, -0.02828), (-0.05267, 0.1576, -0.01724), (-0.05267, 0.1376, -0.02957), (-0.05267, 0.158, -0.01803), (-0.05267, 0.1384, -0.03084), (-0.05267, 0.1585, -0.0188), (-0.05267, 0.1392, -0.03209), (-0.05267, 0.1589, -0.01957), (-0.05267, 0.14, -0.03332), (-0.05267, 0.1594, -0.02032), (-0.05267, 0.1408, -0.03454), (-0.05267, 0.1599, -0.02106), (-0.05267, 0.1417, -0.03573), (-0.05267, 0.1605, -0.02179), (-0.05267, 0.1425, -0.0369), (-0.05267, 0.161, -0.0225), (-0.05267, 0.1435, -0.03805), (-0.05267, 0.1616, -0.0232), (-0.05267, 0.1444, -0.03918), (-0.05267, 0.1621, -0.02389), (-0.05267, 0.1454, -0.04028), (-0.05267, 0.1627, -0.02456), (-0.05267, 0.1464, -0.04136), (-0.05267, 0.1633, -0.02522), (-0.05267, 0.1474, -0.04241), (-0.05267, 0.164, -0.02586), (-0.05267, 0.1485, -0.04344), (-0.05267, 0.1646, -0.02649), (-0.05267, 0.1496, -0.04444), (-0.05267, 0.1653, -0.0271), (-0.05267, 0.1507, -0.04542), (-0.05267, 0.1659, -0.02769), (-0.05267, 0.1518, -0.04637), (-0.05267, 0.1666, -0.02827), (-0.05267, 0.1529, -0.04729), (-0.05267, 0.1673, -0.02883), (-0.05267, 0.1541, -0.04818), (-0.05267, 0.168, -0.02938), (-0.05267, 0.1553, -0.04904), (-0.05267, 0.1688, -0.0299), (-0.05267, 0.1565, -0.04987), (-0.05267, 0.1695, -0.03041), (-0.05267, 0.1577, -0.05068), (-0.05267, 0.1703, -0.0309), (-0.05267, 0.159, -0.05145), (-0.05267, 0.171, -0.03137), (-0.05267, 0.1603, -0.05219), (-0.05267, 0.1718, -0.03182), (-0.05267, 0.1616, -0.0529), (-0.05267, 0.1726, -0.03226), (-0.05267, 0.1629, -0.05358), (-0.05267, 0.1734, -0.03267), (-0.05267, 0.1642, -0.05422), (-0.05267, 0.1742, -0.03306), (-0.05267, 0.1655, -0.05484), (-0.05267, 0.175, -0.03344), (-0.05267, 0.1669, -0.05542), (-0.05267, 0.1758, -0.03379), (-0.05267, 0.1682, -0.05596), (-0.05267, 0.1767, -0.03412), (-0.05267, 0.1696, -0.05648), (-0.05267, 0.1775, -0.03444), (-0.05267, 0.171, -0.05695), (-0.05267, 0.1784, -0.03473), (-0.05267, 0.1724, -0.0574), (-0.05267, 0.1792, -0.035), (-0.05267, 0.1738, -0.05781), (-0.05267, 0.1801, -0.03525), (-0.05267, 0.1753, -0.05818), (-0.05267, 0.1809, -0.03548), (-0.05267, 0.1767, -0.05852), (-0.05267, 0.1818, -0.03569), (-0.05267, 0.1781, -0.05883), (-0.05267, 0.1827, -0.03587), (-0.05267, 0.1796, -0.0591), (-0.05267, 0.1836, -0.03604), (-0.05267, 0.181, -0.05933), (-0.05267, 0.1845, -0.03618), (-0.05267, 0.1825, -0.05953), (-0.05267, 0.1854, -0.0363), (-0.05267, 0.184, -0.05969), (-0.05267, 0.1863, -0.0364), (-0.05267, 0.1854, -0.05982), (-0.05267, 0.1871, -0.03648), (-0.05267, 0.1869, -0.05991), (-0.05267, 0.188, -0.03653), (-0.05267, 0.1884, -0.05996), (-0.05267, 0.1889, -0.03656), (-0.05267, 0.1898, -0.03657), (-0.05267, 0.1898, -0.05998), (-0.05267, 0.4967, -0.03657), (-0.05267, 0.4967, -0.05998), (-0.05267, 0.4977, -0.03656), (-0.05267, 0.4984, -0.05996), (-0.05267, 0.4986, -0.03653), (-0.05267, 0.4998, -0.0599), (-0.05267, 0.4995, -0.03647), (-0.05267, 0.5013, -0.05981), (-0.05267, 0.5004, -0.03639), (-0.05267, 0.5028, -0.05968), (-0.05267, 0.5013, -0.03629), (-0.05267, 0.5042, -0.05951), (-0.05267, 0.5022, -0.03617), (-0.05267, 0.5057, -0.05931), (-0.05267, 0.5031, -0.03602), (-0.05267, 0.5071, -0.05907), (-0.05267, 0.504, -0.03585), (-0.05267, 0.5086, -0.0588), (-0.05267, 0.5048, -0.03567), (-0.05267, 0.51, -0.05849), (-0.05267, 0.5057, -0.03546), (-0.05267, 0.5115, -0.05815), (-0.05267, 0.5066, -0.03523), (-0.05267, 0.5129, -0.05777), (-0.05267, 0.5074, -0.03497), (-0.05267, 0.5143, -0.05736), (-0.05267, 0.5083, -0.0347), (-0.05267, 0.5157, -0.05691), (-0.05267, 0.5091, -0.03441), (-0.05267, 0.5171, -0.05643), (-0.05267, 0.51, -0.03409), (-0.05267, 0.5185, -0.05591), (-0.05267, 0.5108, -0.03376), (-0.05267, 0.5198, -0.05536), (-0.05267, 0.5116, -0.0334), (-0.05267, 0.5212, -0.05478), (-0.05267, 0.5125, -0.03302), (-0.05267, 0.5225, -0.05416), (-0.05267, 0.5133, -0.03263), (-0.05267, 0.5238, -0.05351), (-0.05267, 0.5141, -0.03221), (-0.05267, 0.5251, -0.05283), (-0.05267, 0.5148, -0.03178), (-0.05267, 0.5264, -0.05212), (-0.05267, 0.5156, -0.03132), (-0.05267, 0.5277, -0.05137), (-0.05267, 0.5164, -0.03085), (-0.05267, 0.529, -0.0506), (-0.05267, 0.5171, -0.03036), (-0.05267, 0.5302, -0.04979), (-0.05267, 0.5179, -0.02985), (-0.05267, 0.5314, -0.04895), (-0.05267, 0.5186, -0.02932), (-0.05267, 0.5326, -0.04809), (-0.05267, 0.5193, -0.02878), (-0.05267, 0.52, -0.02821), (-0.05267, 0.5207, -0.02763), (-0.05267, 0.5214, -0.02704), (-0.05267, 0.522, -0.02643), (-0.05267, 0.5227, -0.0258), (-0.05267, 0.5233, -0.02515), (-0.05267, 0.5239, -0.02449), (-0.05267, 0.5245, -0.02382), (-0.05267, 0.5251, -0.02313), (-0.05267, 0.5256, -0.02243), (-0.05267, 0.5262, -0.02171), (-0.05267, 0.5267, -0.02099), (-0.05267, 0.5272, -0.02024), (-0.05267, 0.5277, -0.01949), (-0.05267, 0.5282, -0.01872), (-0.05267, 0.5286, -0.01795), (-0.05267, 0.529, -0.01716), (-0.05267, 0.5295, -0.01636), (-0.05267, 0.5298, -0.01555), (-0.05267, 0.5302, -0.01474), (-0.05267, 0.5306, -0.01391), (-0.05267, 0.5309, -0.01308), (-0.05267, 0.5312, -0.01224), (-0.05267, 0.5315, -0.01139), (-0.05267, 0.5318, -0.01053), (-0.05267, 0.532, -0.009667), (-0.05267, 0.5322, -0.008798), (-0.05267, 0.5324, -0.007924), (-0.05267, 0.5326, -0.007046), (-0.05267, 0.5328, -0.006163), (-0.05267, 0.5329, -0.005276), (-0.05267, 0.5331, -0.004386), (-0.05267, 0.5331, -0.003494), (-0.05267, 0.5332, -0.002599), (-0.05267, 0.5333, -0.001703), (-0.05267, 0.5333, -0.0008063), (-1.053, 0.4967, -0.03657), (-1.053, 0.4977, -0.03656), (-1.053, 0.4986, -0.03653), (-1.053, 0.4995, -0.03647), (-1.053, 0.5004, -0.03639), (-1.053, 0.5013, -0.03629), (-1.053, 0.5022, -0.03617), (-1.053, 0.5031, -0.03602), (-1.053, 0.504, -0.03585), (-1.053, 0.5048, -0.03567), (-1.053, 0.5057, -0.03546), (-1.053, 0.5066, -0.03523), (-1.053, 0.5074, -0.03497), (-1.053, 0.5083, -0.0347), (-1.053, 0.5091, -0.03441), (-1.053, 0.51, -0.03409), (-1.053, 0.5108, -0.03376), (-1.053, 0.5116, -0.0334), (-1.053, 0.5125, -0.03302), (-1.053, 0.5133, -0.03263), (-1.053, 0.5141, -0.03221), (-1.053, 0.5148, -0.03178), (-1.053, 0.5156, -0.03132), (-1.053, 0.5164, -0.03085), (-1.053, 0.5171, -0.03036), (-1.053, 0.5179, -0.02985), (-1.053, 0.5186, -0.02932), (-1.053, 0.5193, -0.02878), (-1.053, 0.52, -0.02821), (-1.053, 0.5207, -0.02763), (-1.053, 0.5214, -0.02704), (-1.053, 0.522, -0.02643), (-1.053, 0.5227, -0.0258), (-1.053, 0.5233, -0.02515), (-1.053, 0.5239, -0.02449), (-1.053, 0.5245, -0.02382), (-1.053, 0.5251, -0.02313), (-1.053, 0.5256, -0.02243), (-1.053, 0.5262, -0.02171), (-1.053, 0.5267, -0.02099), (-1.053, 0.5272, -0.02024), (-1.053, 0.5277, -0.01949), (-1.053, 0.5282, -0.01872), (-1.053, 0.5286, -0.01795), (-1.053, 0.529, -0.01716), (-1.053, 0.5295, -0.01636), (-1.053, 0.5298, -0.01555), (-1.053, 0.5302, -0.01474), (-1.053, 0.5306, -0.01391), (-1.053, 0.5309, -0.01308), (-1.053, 0.5312, -0.01224), (-1.053, 0.5315, -0.01139), (-1.053, 0.5318, -0.01053), (-1.053, 0.532, -0.009667), (-1.053, 0.5322, -0.008798), (-1.053, 0.5324, -0.007924), (-1.053, 0.5326, -0.007046), (-1.053, 0.5328, -0.006163), (-1.053, 0.5329, -0.005276), (-1.053, 0.5331, -0.004386), (-1.053, 0.5331, -0.003494), (-1.053, 0.5332, -0.002599), (-1.053, 0.5333, -0.001703), (-1.053, 0.5333, -0.0008062), (-1.053, 0.5333, 9.164e-05), (-1.053, 0.5333, 0.000989), (-1.053, 0.5333, 0.001886), (-1.053, 0.5303, 0.05921), (-1.053, 0.5276, 0.1165), (-1.053, 0.525, 0.174), (-1.053, 0.5226, 0.2313), (-1.053, 0.5204, 0.2886), (-1.053, 0.5184, 0.3459), (-1.053, 0.5166, 0.4033), (-1.053, 0.5149, 0.4606), (-1.053, 0.5133, 0.518), (-1.053, 0.5119, 0.5754), (-1.053, 0.5106, 0.6327), (-1.053, 0.5094, 0.6901), (-1.053, 0.5083, 0.7476), (-1.053, 0.5074, 0.8049), (-1.053, 0.5065, 0.8624), (-1.053, 0.5057, 0.9197), (-1.053, 0.505, 0.9771), (-1.053, 0.5044, 1.035), (-1.053, 0.5038, 1.092), (-1.053, 0.5033, 1.149), (-1.053, 0.5028, 1.207), (-1.053, 0.5023, 1.264), (-1.053, 0.5019, 1.322), (-1.053, 0.5014, 1.379), (-1.053, 0.501, 1.437), (-1.053, 0.5006, 1.494), (-1.053, 0.5002, 1.552), (-1.053, 0.4997, 1.609), (-1.053, 0.4993, 1.666), (-1.053, 0.4988, 1.724), (-1.053, 0.4982, 1.781), (-1.053, 0.4976, 1.839), (-1.053, 0.4969, 1.896), (-1.053, 0.4969, 1.897), (-1.053, 0.4969, 1.898), (-1.053, 0.4968, 1.899), (-1.053, 0.4967, 1.9), (-1.053, 0.4966, 1.9), (-1.053, 0.4965, 1.901), (-1.053, 0.4964, 1.902), (-1.053, 0.4962, 1.903), (-1.053, 0.496, 1.904), (-1.053, 0.4958, 1.905), (-1.053, 0.4956, 1.906), (-1.053, 0.4953, 1.907), (-1.053, 0.4951, 1.907), (-1.053, 0.4948, 1.908), (-1.053, 0.4945, 1.909), (-1.053, 0.4941, 1.91), (-1.053, 0.4938, 1.911), (-1.053, 0.4934, 1.912), (-1.053, 0.493, 1.912), (-1.053, 0.4926, 1.913), (-1.053, 0.4922, 1.914), (-1.053, 0.4917, 1.915), (-1.053, 0.4912, 1.916), (-1.053, 0.4908, 1.916), (-1.053, 0.4902, 1.917), (-1.053, 0.4897, 1.918), (-1.053, 0.4892, 1.918), (-1.053, 0.4886, 1.919), (-1.053, 0.488, 1.92), (-1.053, 0.4874, 1.921), (-1.053, 0.4868, 1.921), (-1.053, 0.4862, 1.922), (-1.053, 0.4856, 1.922), (-1.053, 0.4849, 1.923), (-1.053, 0.4842, 1.924), (-1.053, 0.4835, 1.924), (-1.053, 0.4828, 1.925), (-1.053, 0.4821, 1.925), (-1.053, 0.4814, 1.926), (-1.053, 0.4807, 1.926), (-1.053, 0.4799, 1.927), (-1.053, 0.4791, 1.927), (-1.053, 0.4784, 1.928), (-1.053, 0.4776, 1.928), (-1.053, 0.4768, 1.929), (-1.053, 0.476, 1.929), (-1.053, 0.4752, 1.929), (-1.053, 0.4743, 1.93), (-1.053, 0.4735, 1.93), (-1.053, 0.4727, 1.93), (-1.053, 0.4718, 1.931), (-1.053, 0.471, 1.931), (-1.053, 0.4701, 1.931), (-1.053, 0.4692, 1.931), (-1.053, 0.4684, 1.932), (-1.053, 0.4675, 1.932), (-1.053, 0.4666, 1.932), (-1.053, 0.4657, 1.932), (-1.053, 0.4648, 1.932), (-1.053, 0.4639, 1.932), (-1.053, 0.463, 1.932), (-1.053, 0.4621, 1.933), (-1.053, 0.4612, 1.933), (-1.053, 0.4603, 1.933), (-1.053, 0.2419, 1.933), (-1.053, 0.2408, 1.933), (-1.053, 0.2399, 1.933), (-1.053, 0.239, 1.932), (-1.053, 0.2381, 1.932), (-1.053, 0.2372, 1.932), (-1.053, 0.2363, 1.932), (-1.053, 0.2354, 1.932), (-1.053, 0.2346, 1.932), (-1.053, 0.2337, 1.932), (-1.053, 0.2328, 1.931), (-1.053, 0.2319, 1.931), (-1.053, 0.2311, 1.931), (-1.053, 0.2302, 1.931), (-1.053, 0.2294, 1.93), (-1.053, 0.2285, 1.93), (-1.053, 0.2277, 1.93), (-1.053, 0.2269, 1.929), (-1.053, 0.2261, 1.929), (-1.053, 0.2253, 1.929), (-1.053, 0.2245, 1.928), (-1.053, 0.2237, 1.928), (-1.053, 0.2229, 1.927), (-1.053, 0.2222, 1.927), (-1.053, 0.2214, 1.926), (-1.053, 0.2207, 1.926), (-1.053, 0.2199, 1.925), (-1.053, 0.2192, 1.925), (-1.053, 0.2185, 1.924), (-1.053, 0.2178, 1.924), (-1.053, 0.2172, 1.923), (-1.053, 0.2165, 1.922), (-1.053, 0.2159, 1.922), (-1.053, 0.2153, 1.921), (-1.053, 0.2146, 1.92), (-1.053, 0.2141, 1.92), (-1.053, 0.2135, 1.919), (-1.053, 0.2129, 1.918), (-1.053, 0.2124, 1.918), (-1.053, 0.2119, 1.917), (-1.053, 0.2114, 1.916), (-1.053, 0.2109, 1.915), (-1.053, 0.2104, 1.915), (-1.053, 0.21, 1.914), (-1.053, 0.2095, 1.913), (-1.053, 0.2091, 1.912), (-1.053, 0.2087, 1.911), (-1.053, 0.2084, 1.911), (-1.053, 0.208, 1.91), (-1.053, 0.2077, 1.909), (-1.053, 0.2074, 1.908), (-1.053, 0.2071, 1.907), (-1.053, 0.2068, 1.906), (-1.053, 0.2066, 1.906), (-1.053, 0.2063, 1.905), (-1.053, 0.2061, 1.904), (-1.053, 0.206, 1.903), (-1.053, 0.2058, 1.902), (-1.053, 0.2057, 1.901), (-1.053, 0.2055, 1.9), (-1.053, 0.2054, 1.899), (-1.053, 0.2054, 1.899), (-1.053, 0.2053, 1.898), (-1.053, 0.2053, 1.897), (-1.053, 0.2041, 1.839), (-1.053, 0.2031, 1.782), (-1.053, 0.202, 1.724), (-1.053, 0.201, 1.667), (-1.053, 0.2001, 1.609), (-1.053, 0.1992, 1.552), (-1.053, 0.1983, 1.494), (-1.053, 0.1974, 1.437), (-1.053, 0.1965, 1.379), (-1.053, 0.1956, 1.322), (-1.053, 0.1947, 1.265), (-1.053, 0.1938, 1.207), (-1.053, 0.1928, 1.15), (-1.053, 0.1918, 1.092), (-1.053, 0.1907, 1.035), (-1.053, 0.1896, 0.9775), (-1.053, 0.1884, 0.92), (-1.053, 0.1872, 0.8627), (-1.053, 0.1858, 0.8052), (-1.053, 0.1844, 0.7479), (-1.053, 0.1829, 0.6904), (-1.053, 0.1812, 0.6331), (-1.053, 0.1795, 0.5757), (-1.053, 0.1776, 0.5184), (-1.053, 0.1755, 0.4609), (-1.053, 0.1734, 0.4036), (-1.053, 0.171, 0.3463), (-1.053, 0.1685, 0.289), (-1.053, 0.1659, 0.2315), (-1.053, 0.163, 0.1743), (-1.053, 0.16, 0.1168), (-1.053, 0.1568, 0.05951), (-1.053, 0.1533, 0.002187), (-1.053, 0.1533, 0.0008975), (-1.053, 0.1533, 6.481e-08), (-1.053, 0.1533, -0.0008973), (-1.053, 0.1533, -0.001795), (-1.053, 0.1534, -0.00269), (-1.053, 0.1534, -0.003585), (-1.053, 0.1535, -0.004477), (-1.053, 0.1537, -0.005366), (-1.053, 0.1538, -0.006253), (-1.053, 0.154, -0.007135), (-1.053, 0.1542, -0.008014), (-1.053, 0.1544, -0.008887), (-1.053, 0.1546, -0.009755), (-1.053, 0.1548, -0.01062), (-1.053, 0.1551, -0.01147), (-1.053, 0.1554, -0.01232), (-1.053, 0.1557, -0.01316), (-1.053, 0.156, -0.014), (-1.053, 0.1564, -0.01482), (-1.053, 0.1568, -0.01564), (-1.053, 0.1572, -0.01644), (-1.053, 0.1576, -0.01724), (-1.053, 0.158, -0.01803), (-1.053, 0.1585, -0.0188), (-1.053, 0.1589, -0.01957), (-1.053, 0.1594, -0.02032), (-1.053, 0.1599, -0.02106), (-1.053, 0.1605, -0.02179), (-1.053, 0.161, -0.0225), (-1.053, 0.1616, -0.0232), (-1.053, 0.1621, -0.02389), (-1.053, 0.1627, -0.02456), (-1.053, 0.1633, -0.02522), (-1.053, 0.164, -0.02586), (-1.053, 0.1646, -0.02649), (-1.053, 0.1653, -0.0271), (-1.053, 0.1659, -0.02769), (-1.053, 0.1666, -0.02827), (-1.053, 0.1673, -0.02883), (-1.053, 0.168, -0.02938), (-1.053, 0.1688, -0.0299), (-1.053, 0.1695, -0.03041), (-1.053, 0.1703, -0.0309), (-1.053, 0.171, -0.03137), (-1.053, 0.1718, -0.03182), (-1.053, 0.1726, -0.03226), (-1.053, 0.1734, -0.03267), (-1.053, 0.1742, -0.03306), (-1.053, 0.175, -0.03344), (-1.053, 0.1758, -0.03379), (-1.053, 0.1767, -0.03412), (-1.053, 0.1775, -0.03444), (-1.053, 0.1784, -0.03473), (-1.053, 0.1792, -0.035), (-1.053, 0.1801, -0.03525), (-1.053, 0.1809, -0.03548), (-1.053, 0.1818, -0.03569), (-1.053, 0.1827, -0.03587), (-1.053, 0.1836, -0.03604), (-1.053, 0.1845, -0.03618), (-1.053, 0.1854, -0.0363), (-1.053, 0.1863, -0.0364), (-1.053, 0.1871, -0.03648), (-1.053, 0.188, -0.03653), (-1.053, 0.1889, -0.03656), (-1.053, 0.1898, -0.03657)], [], [(0, 1, 2), (3, 0, 2), (3, 2, 4), (5, 3, 4), (6, 5, 4), (7, 6, 4), (8, 7, 4), (9, 8, 4), (10, 9, 4), (11, 10, 4), (12, 11, 4), (13, 12, 4), (14, 13, 4), (15, 14, 4), (16, 15, 4), (17, 16, 4), (17, 18, 16), (17, 19, 18), (17, 20, 19), (17, 21, 20), (17, 22, 21), (4, 23, 17), (17, 24, 22), (17, 25, 24), (17, 26, 25), (17, 27, 26), (23, 28, 17), (17, 29, 27), (17, 30, 29), (17, 31, 30), (32, 17, 28), (17, 33, 31), (17, 34, 33), (17, 35, 34), (28, 36, 32), (17, 37, 35), (17, 38, 37), (17, 39, 38), (40, 32, 36), (17, 41, 39), (17, 42, 41), (43, 40, 44), (17, 45, 42), (17, 46, 45), (44, 47, 43), (17, 48, 46), (17, 49, 48), (50, 43, 47), (17, 51, 49), (52, 53, 54), (17, 55, 51), (17, 56, 55), (53, 57, 58), (17, 59, 56), (60, 58, 57), (17, 61, 59), (62, 60, 63), (17, 64, 61), (63, 65, 62), (17, 66, 64), (65, 67, 68), (17, 69, 66), (70, 68, 67), (17, 71, 69), (72, 70, 73), (17, 74, 71), (73, 75, 72), (17, 76, 74), (75, 77, 78), (79, 78, 77), (17, 80, 76), (81, 79, 82), (17, 83, 80), (82, 84, 81), (84, 85, 86), (17, 87, 83), (88, 86, 85), (17, 89, 87), (90, 88, 91), (91, 92, 90), (17, 93, 89), (92, 94, 95), (17, 96, 93), (97, 95, 94), (98, 97, 99), (17, 100, 96), (101, 98, 102), (17, 103, 100), (102, 104, 101), (104, 105, 106), (17, 107, 103), (108, 106, 105), (109, 108, 110), (110, 111, 109), (112, 109, 111), (111, 113, 112), (114, 112, 113), (17, 115, 107), (113, 116, 114), (117, 114, 116), (116, 118, 117), (119, 117, 118), (17, 120, 115), (118, 121, 119), (122, 119, 121), (121, 123, 122), (124, 122, 123), (17, 125, 120), (123, 126, 124), (127, 124, 126), (17, 128, 125), (126, 129, 130), (129, 131, 130), (131, 132, 130), (17, 133, 128), (132, 134, 130), (134, 135, 130), (54, 50, 52), (135, 136, 130), (136, 137, 130), (137, 138, 130), (138, 139, 130), (139, 140, 130), (140, 141, 130), (141, 142, 130), (142, 143, 130), (143, 144, 130), (144, 145, 130), (145, 146, 130), (146, 147, 130), (147, 148, 130), (148, 149, 130), (149, 150, 130), (150, 151, 130), (151, 152, 130), (152, 153, 130), (153, 154, 130), (154, 155, 130), (155, 156, 130), (156, 157, 130), (158, 159, 130), (159, 160, 130), (160, 161, 130), (161, 162, 130), (162, 163, 130), (163, 164, 130), (164, 165, 130), (165, 166, 130), (166, 167, 130), (168, 169, 130), (169, 170, 130), (170, 171, 130), (171, 172, 130), (172, 173, 130), (173, 174, 130), (174, 175, 130), (175, 176, 130), (176, 177, 130), (177, 178, 130), (178, 179, 130), (179, 180, 130), (180, 181, 130), (182, 183, 130), (183, 184, 130), (184, 185, 130), (185, 186, 130), (186, 187, 130), (188, 189, 130), (126, 130, 127), (130, 190, 127), (191, 127, 190), (190, 192, 191), (192, 193, 191), (193, 194, 191), (194, 195, 191), (195, 196, 191), (196, 197, 191), (198, 199, 191), (199, 200, 191), (200, 201, 191), (201, 202, 191), (202, 203, 191), (203, 204, 191), (204, 205, 191), (205, 206, 191), (206, 207, 191), (207, 208, 191), (208, 209, 191), (32, 210, 17), (189, 211, 130), (212, 213, 210), (211, 214, 130), (214, 182, 130), (212, 215, 213), (197, 198, 191), (212, 216, 215), (209, 217, 191), (217, 218, 191), (212, 219, 216), (218, 220, 191), (212, 221, 219), (220, 222, 191), (212, 223, 221), (222, 224, 191), (225, 226, 191), (212, 227, 223), (226, 228, 191), (228, 229, 191), (212, 230, 227), (229, 231, 191), (212, 232, 230), (233, 234, 191), (234, 235, 191), (212, 236, 232), (235, 237, 191), (238, 239, 191), (212, 240, 236), (239, 241, 191), (241, 242, 191), (212, 243, 240), (244, 245, 191), (245, 246, 191), (212, 247, 243), (248, 249, 191), (249, 250, 191), (251, 252, 191), (212, 253, 247), (252, 254, 191), (255, 256, 191), (256, 257, 191), (212, 258, 253), (259, 260, 191), (260, 261, 191), (262, 263, 191), (263, 264, 191), (264, 265, 191), (212, 266, 258), (267, 268, 191), (268, 269, 191), (269, 270, 191), (270, 271, 191), (271, 272, 191), (273, 274, 191), (272, 273, 191), (212, 275, 266), (265, 267, 191), (261, 262, 191), (212, 276, 275), (257, 259, 191), (254, 255, 191), (250, 251, 191), (212, 277, 276), (246, 248, 191), (242, 244, 191), (237, 238, 191), (212, 278, 277), (231, 233, 191), (224, 225, 191), (157, 158, 130), (212, 279, 278), (280, 188, 130), (281, 280, 130), (212, 282, 279), (181, 281, 130), (167, 168, 130), (212, 283, 282), (105, 110, 108), (106, 101, 104), (212, 284, 283), (99, 102, 98), (212, 285, 284), (94, 99, 97), (212, 286, 285), (95, 90, 92), (212, 287, 286), (85, 91, 88), (212, 288, 287), (86, 81, 84), (212, 289, 288), (77, 82, 79), (212, 290, 289), (212, 291, 290), (78, 72, 75), (212, 292, 291), (67, 73, 70), (212, 293, 292), (212, 294, 293), (68, 62, 65), (212, 295, 294), (212, 296, 295), (57, 63, 60), (212, 297, 296), (212, 298, 297), (212, 299, 298), (58, 54, 53), (212, 300, 299), (212, 301, 300), (212, 302, 301), (47, 52, 50), (212, 303, 302), (212, 304, 303), (212, 305, 304), (36, 44, 40), (212, 306, 305), (212, 307, 306), (212, 308, 307), (212, 309, 308), (212, 310, 309), (210, 32, 311), (212, 312, 310), (212, 313, 312), (212, 314, 313), (212, 315, 314), (212, 316, 315), (212, 317, 316), (212, 318, 317), (212, 319, 318), (212, 320, 319), (212, 321, 320), (212, 322, 321), (210, 311, 212), (323, 322, 212), (323, 212, 324), (325, 323, 324), (324, 326, 325), (327, 328, 329), (329, 330, 327), (331, 332, 328), (333, 327, 330), (330, 334, 333), (334, 335, 336), (337, 336, 335), (338, 337, 339), (339, 340, 338), (340, 341, 342), (343, 342, 341), (344, 343, 345), (345, 346, 344), (346, 347, 348), (349, 348, 347), (350, 351, 332), (331, 350, 332), (328, 327, 331), (336, 333, 334), (335, 339, 337), (342, 338, 340), (352, 353, 351), (350, 352, 351), (341, 345, 343), (348, 344, 346), (347, 354, 349), (355, 356, 353), (357, 349, 354), (354, 358, 357), (359, 357, 358), (360, 361, 356), (358, 362, 359), (363, 359, 362), (362, 364, 363), (365, 366, 361), (367, 363, 364), (364, 368, 367), (369, 367, 368), (370, 371, 366), (368, 372, 369), (373, 369, 372), (374, 375, 371), (376, 373, 377), (378, 376, 379), (380, 381, 375), (379, 382, 378), (382, 383, 384), (384, 378, 382), (377, 379, 376), (385, 386, 381), (387, 388, 386), (372, 377, 373), (389, 390, 388), (391, 392, 390), (353, 352, 355), (393, 394, 392), (395, 396, 394), (356, 355, 360), (397, 398, 396), (399, 400, 398), (361, 360, 365), (401, 402, 400), (403, 404, 402), (405, 406, 404), (366, 365, 370), (407, 408, 406), (409, 410, 408), (371, 370, 374), (411, 412, 410), (413, 414, 412), (415, 416, 414), (375, 374, 380), (417, 418, 416), (419, 420, 418), (381, 380, 385), (421, 422, 420), (423, 424, 422), (386, 385, 387), (425, 426, 424), (427, 428, 426), (388, 387, 389), (429, 430, 428), (431, 432, 430), (390, 389, 391), (433, 434, 432), (435, 436, 434), (437, 438, 436), (439, 440, 438), (441, 442, 440), (443, 444, 442), (445, 446, 444), (392, 391, 393), (447, 448, 446), (449, 450, 448), (451, 452, 450), (453, 454, 452), (455, 456, 454), (394, 393, 395), (457, 458, 456), (459, 460, 458), (461, 462, 460), (396, 395, 397), (463, 464, 462), (465, 466, 464), (398, 397, 399), (467, 468, 466), (469, 470, 468), (400, 399, 401), (471, 472, 470), (473, 474, 472), (402, 401, 403), (475, 476, 474), (404, 403, 405), (477, 478, 476), (406, 405, 407), (479, 480, 478), (481, 482, 480), (408, 407, 409), (483, 484, 482), (410, 409, 411), (485, 486, 484), (412, 411, 413), (487, 488, 486), (414, 413, 415), (489, 490, 488), (416, 415, 417), (491, 492, 490), (418, 417, 419), (493, 494, 492), (420, 419, 421), (422, 421, 423), (495, 496, 494), (424, 423, 425), (497, 498, 496), (426, 425, 427), (499, 500, 498), (428, 427, 429), (501, 502, 500), (430, 429, 431), (503, 504, 502), (432, 431, 433), (505, 506, 504), (434, 433, 435), (436, 435, 437), (438, 437, 439), (440, 439, 441), (442, 441, 443), (444, 443, 445), (446, 445, 447), (507, 508, 506), (448, 447, 449), (450, 449, 451), (452, 451, 453), (454, 453, 455), (456, 455, 457), (458, 457, 459), (509, 510, 508), (460, 459, 461), (462, 461, 463), (464, 463, 465), (511, 512, 510), (466, 465, 467), (468, 467, 469), (470, 469, 471), (472, 471, 473), (513, 514, 512), (474, 473, 475), (476, 475, 477), (515, 516, 514), (478, 477, 479), (480, 479, 481), (482, 481, 483), (517, 518, 516), (484, 483, 485), (486, 485, 487), (519, 520, 518), (488, 487, 489), (490, 489, 491), (521, 522, 520), (492, 491, 493), (494, 493, 495), (496, 495, 497), (523, 524, 522), (498, 497, 499), (500, 499, 501), (525, 526, 524), (502, 501, 503), (504, 503, 505), (527, 528, 526), (506, 505, 507), (508, 507, 509), (529, 530, 528), (510, 509, 511), (531, 532, 530), (512, 511, 513), (514, 513, 515), (533, 534, 532), (516, 515, 517), (518, 517, 519), (535, 536, 534), (520, 519, 521), (522, 521, 523), (537, 538, 536), (524, 523, 525), (526, 525, 527), (539, 540, 538), (528, 527, 529), (541, 542, 540), (530, 529, 531), (532, 531, 533), (543, 544, 542), (534, 533, 535), (536, 535, 537), (545, 546, 544), (538, 537, 539), (547, 548, 546), (540, 539, 541), (542, 541, 543), (549, 550, 548), (544, 543, 545), (546, 545, 547), (551, 552, 550), (548, 547, 549), (553, 554, 552), (550, 549, 551), (552, 551, 553), (555, 556, 554), (554, 553, 555), (556, 555, 557), (558, 556, 557), (558, 557, 559), (560, 558, 559), (560, 559, 561), (562, 560, 561), (562, 561, 563), (562, 563, 564), (565, 562, 564), (565, 564, 566), (567, 565, 566), (566, 568, 567), (569, 567, 568), (568, 570, 569), (571, 569, 570), (570, 572, 571), (573, 571, 572), (572, 574, 573), (575, 573, 574), (574, 576, 575), (577, 575, 576), (576, 578, 577), (579, 577, 578), (578, 580, 579), (581, 579, 580), (580, 582, 581), (583, 581, 582), (582, 584, 583), (585, 583, 584), (584, 586, 585), (587, 585, 586), (586, 588, 587), (589, 587, 588), (588, 590, 589), (591, 589, 590), (590, 592, 591), (593, 591, 592), (592, 594, 593), (595, 593, 594), (594, 596, 595), (597, 595, 596), (596, 598, 597), (599, 597, 598), (598, 600, 599), (601, 599, 600), (600, 602, 601), (603, 601, 602), (602, 604, 603), (605, 603, 604), (604, 606, 605), (607, 605, 606), (606, 608, 607), (609, 607, 608), (608, 610, 609), (611, 609, 610), (610, 612, 611), (613, 611, 612), (612, 614, 613), (615, 613, 614), (614, 616, 615), (617, 615, 616), (616, 618, 617), (619, 617, 618), (618, 620, 619), (621, 619, 620), (620, 622, 621), (623, 621, 622), (622, 624, 623), (625, 623, 624), (624, 626, 625), (627, 625, 626), (626, 628, 627), (629, 627, 628), (628, 630, 629), (631, 629, 630), (630, 632, 631), (633, 631, 632), (632, 634, 633), (635, 633, 634), (634, 636, 635), (637, 635, 636), (636, 638, 637), (639, 637, 638), (638, 640, 639), (641, 639, 640), (640, 642, 641), (643, 641, 642), (642, 644, 643), (645, 643, 644), (644, 646, 645), (647, 645, 646), (646, 648, 647), (649, 647, 648), (648, 650, 649), (651, 649, 650), (650, 652, 651), (653, 651, 652), (652, 654, 653), (655, 653, 654), (656, 657, 658), (654, 659, 655), (657, 660, 661), (662, 661, 660), (663, 655, 659), (664, 662, 665), (665, 666, 664), (666, 667, 668), (659, 669, 663), (670, 668, 667), (671, 670, 672), (673, 663, 669), (672, 674, 671), (674, 675, 676), (669, 677, 673), (678, 676, 675), (679, 678, 680), (681, 673, 677), (680, 682, 679), (682, 683, 684), (677, 685, 681), (686, 684, 683), (683, 687, 686), (688, 681, 685), (689, 686, 687), (685, 690, 688), (687, 691, 689), (692, 688, 690), (693, 689, 691), (690, 694, 692), (695, 692, 694), (691, 696, 693), (694, 697, 695), (698, 693, 696), (699, 695, 697), (697, 700, 699), (696, 701, 698), (702, 699, 700), (700, 703, 702), (684, 679, 682), (704, 702, 703), (703, 705, 704), (706, 698, 701), (707, 704, 705), (705, 708, 707), (709, 707, 708), (675, 680, 678), (708, 710, 709), (711, 709, 710), (710, 712, 711), (713, 711, 712), (667, 672, 670), (712, 714, 713), (715, 713, 714), (714, 716, 715), (717, 715, 716), (716, 718, 717), (719, 717, 718), (718, 720, 719), (721, 719, 720), (720, 656, 721), (656, 658, 721), (657, 661, 658), (660, 665, 662), (668, 664, 666), (676, 671, 674), (701, 722, 706), (723, 706, 722), (722, 724, 723), (725, 723, 724), (724, 726, 725), (727, 725, 726), (726, 728, 727), (729, 727, 728), (728, 730, 729), (731, 729, 730), (730, 732, 731), (733, 731, 732), (732, 734, 733), (735, 733, 734), (734, 736, 735), (737, 735, 736), (736, 738, 737), (739, 737, 738), (738, 740, 739), (741, 739, 740), (740, 742, 741), (743, 741, 742), (742, 744, 743), (745, 743, 744), (744, 746, 745), (747, 745, 746), (746, 748, 747), (749, 747, 748), (748, 750, 749), (751, 749, 750), (750, 752, 751), (753, 751, 752), (752, 754, 753), (755, 753, 754), (754, 756, 755), (757, 755, 756), (756, 758, 757), (759, 757, 758), (758, 760, 759), (760, 761, 762), (760, 762, 763), (760, 763, 764), (760, 764, 765), (760, 765, 766), (760, 766, 767), (760, 767, 768), (760, 768, 769), (760, 769, 770), (760, 770, 771), (760, 771, 772), (760, 772, 773), (760, 773, 774), (760, 774, 775), (760, 775, 776), (760, 776, 777), (760, 777, 778), (760, 778, 779), (760, 779, 780), (760, 780, 781), (760, 781, 782), (760, 782, 783), (760, 783, 784), (760, 784, 785), (760, 785, 786), (760, 786, 787), (760, 787, 788), (760, 788, 789), (760, 789, 790), (760, 790, 791), (760, 791, 792), (760, 792, 793), (760, 793, 794), (760, 794, 795), (760, 795, 796), (797, 759, 760), (760, 796, 798), (760, 798, 797), (799, 384, 383), (383, 800, 799), (801, 799, 800), (800, 802, 801), (803, 801, 802), (802, 804, 803), (805, 803, 804), (804, 806, 805), (807, 805, 806), (806, 808, 807), (809, 807, 808), (808, 810, 809), (811, 809, 810), (810, 812, 811), (813, 811, 812), (812, 814, 813), (815, 813, 814), (814, 816, 815), (817, 815, 816), (816, 818, 817), (819, 817, 818), (818, 820, 819), (821, 819, 820), (820, 822, 821), (823, 821, 822), (822, 824, 823), (825, 823, 824), (824, 826, 825), (827, 825, 826), (826, 828, 827), (829, 827, 828), (828, 830, 829), (831, 829, 830), (830, 832, 831), (833, 831, 832), (832, 834, 833), (835, 833, 834), (834, 836, 835), (837, 835, 836), (836, 838, 837), (839, 837, 838), (838, 840, 839), (841, 839, 840), (840, 842, 841), (843, 841, 842), (842, 844, 843), (845, 843, 844), (844, 846, 845), (847, 845, 846), (846, 848, 847), (849, 847, 848), (848, 850, 849), (851, 849, 850), (850, 852, 851), (853, 851, 852), (852, 854, 853), (855, 853, 854), (854, 856, 855), (857, 855, 856), (856, 858, 857), (859, 857, 858), (858, 860, 859), (861, 859, 860), (860, 862, 861), (863, 861, 862), (862, 864, 863), (865, 863, 864), (864, 866, 865), (867, 865, 866), (866, 868, 867), (869, 867, 868), (868, 870, 869), (871, 869, 870), (870, 872, 871), (873, 871, 872), (872, 874, 873), (875, 873, 874), (874, 876, 875), (877, 875, 876), (876, 878, 877), (879, 877, 878), (878, 880, 879), (881, 879, 880), (880, 882, 881), (883, 881, 882), (882, 884, 883), (885, 883, 884), (885, 884, 886), (887, 885, 886), (888, 887, 886), (888, 886, 889), (890, 888, 889), (890, 889, 891), (892, 890, 891), (892, 891, 893), (894, 892, 893), (895, 896, 894), (894, 893, 895), (897, 898, 896), (896, 895, 897), (899, 900, 898), (901, 902, 900), (898, 897, 899), (903, 904, 902), (905, 906, 904), (900, 899, 901), (907, 908, 906), (902, 901, 903), (909, 910, 908), (911, 912, 910), (904, 903, 905), (913, 914, 912), (915, 916, 914), (906, 905, 907), (917, 918, 916), (919, 920, 918), (908, 907, 909), (921, 922, 920), (910, 909, 911), (923, 924, 922), (925, 926, 924), (912, 911, 913), (927, 928, 926), (929, 930, 928), (914, 913, 915), (931, 932, 930), (933, 934, 932), (916, 915, 917), (935, 936, 934), (918, 917, 919), (937, 938, 936), (939, 940, 938), (920, 919, 921), (941, 942, 940), (943, 944, 942), (922, 921, 923), (761, 945, 944), (761, 946, 945), (924, 923, 925), (761, 947, 946), (761, 948, 947), (926, 925, 927), (761, 949, 948), (761, 950, 949), (928, 927, 929), (761, 951, 950), (761, 952, 951), (761, 953, 952), (930, 929, 931), (761, 954, 953), (761, 955, 954), (932, 931, 933), (761, 956, 955), (761, 957, 956), (761, 958, 957), (934, 933, 935), (761, 959, 958), (761, 960, 959), (936, 935, 937), (761, 961, 960), (761, 962, 961), (761, 963, 962), (938, 937, 939), (761, 964, 963), (761, 965, 964), (761, 966, 965), (761, 967, 966), (940, 939, 941), (761, 968, 967), (761, 969, 968), (761, 970, 969), (761, 971, 970), (761, 972, 971), (942, 941, 943), (761, 973, 972), (761, 974, 973), (761, 975, 974), (761, 976, 975), (761, 977, 976), (761, 978, 977), (761, 979, 978), (761, 980, 979), (944, 943, 761), (761, 760, 980), (133, 886, 884), (884, 128, 133), (128, 884, 882), (882, 125, 128), (125, 882, 880), (880, 120, 125), (120, 880, 878), (878, 115, 120), (115, 878, 876), (876, 107, 115), (107, 876, 874), (874, 103, 107), (103, 874, 872), (872, 100, 103), (100, 872, 870), (870, 96, 100), (96, 870, 868), (868, 93, 96), (93, 868, 866), (866, 89, 93), (89, 866, 864), (864, 87, 89), (87, 864, 862), (862, 83, 87), (83, 862, 860), (860, 80, 83), (80, 860, 858), (858, 76, 80), (76, 858, 856), (856, 74, 76), (74, 856, 854), (854, 71, 74), (71, 854, 852), (852, 69, 71), (69, 852, 850), (850, 66, 69), (66, 850, 848), (848, 64, 66), (64, 848, 846), (846, 61, 64), (61, 846, 844), (844, 59, 61), (59, 844, 842), (842, 56, 59), (56, 842, 840), (840, 55, 56), (55, 840, 838), (838, 51, 55), (51, 838, 836), (836, 49, 51), (49, 836, 834), (834, 48, 49), (48, 834, 832), (832, 46, 48), (46, 832, 830), (830, 45, 46), (45, 830, 828), (828, 42, 45), (42, 828, 826), (826, 41, 42), (41, 826, 824), (824, 39, 41), (824, 822, 38), (38, 39, 824), (822, 820, 37), (37, 38, 822), (820, 818, 35), (35, 37, 820), (818, 816, 34), (34, 35, 818), (816, 814, 33), (33, 34, 816), (814, 812, 31), (31, 33, 814), (812, 810, 30), (30, 31, 812), (810, 808, 29), (29, 30, 810), (808, 806, 27), (27, 29, 808), (806, 804, 26), (26, 27, 806), (804, 802, 25), (25, 26, 804), (802, 800, 24), (24, 25, 802), (800, 383, 22), (22, 24, 800), (383, 382, 21), (21, 22, 383), (382, 379, 20), (20, 21, 382), (379, 377, 19), (19, 20, 379), (377, 372, 18), (18, 19, 377), (372, 368, 16), (16, 18, 372), (368, 364, 15), (15, 16, 368), (364, 362, 14), (14, 15, 364), (362, 358, 13), (13, 14, 362), (358, 354, 12), (12, 13, 358), (354, 347, 11), (11, 12, 354), (347, 346, 10), (10, 11, 347), (346, 345, 9), (9, 10, 346), (345, 341, 8), (8, 9, 345), (341, 340, 7), (7, 8, 341), (340, 339, 6), (6, 7, 340), (339, 335, 5), (5, 6, 339), (335, 334, 3), (3, 5, 335), (334, 330, 0), (0, 3, 334), (330, 329, 1), (1, 0, 330), (329, 328, 2), (2, 1, 329), (328, 332, 4), (4, 2, 328), (332, 351, 23), (23, 4, 332), (351, 353, 28), (28, 23, 351), (353, 356, 36), (36, 28, 353), (356, 361, 44), (44, 36, 356), (361, 366, 47), (47, 44, 361), (366, 371, 52), (52, 47, 366), (371, 375, 53), (53, 52, 371), (375, 381, 57), (57, 53, 375), (381, 386, 63), (63, 57, 381), (386, 388, 65), (65, 63, 386), (388, 390, 67), (67, 65, 388), (390, 392, 73), (73, 67, 390), (392, 394, 75), (75, 73, 392), (394, 396, 77), (77, 75, 394), (396, 398, 82), (82, 77, 396), (398, 400, 84), (84, 82, 398), (400, 402, 85), (85, 84, 400), (402, 404, 91), (91, 85, 402), (404, 406, 92), (92, 91, 404), (406, 408, 94), (94, 92, 406), (408, 410, 99), (99, 94, 408), (410, 412, 102), (102, 99, 410), (412, 414, 104), (104, 102, 412), (414, 416, 105), (105, 104, 414), (416, 418, 110), (110, 105, 416), (418, 420, 111), (111, 110, 418), (420, 422, 113), (113, 111, 420), (422, 424, 116), (116, 113, 422), (424, 426, 118), (118, 116, 424), (426, 428, 121), (121, 118, 426), (428, 430, 123), (123, 121, 428), (430, 432, 126), (126, 123, 430), (432, 434, 129), (129, 126, 432), (434, 436, 131), (131, 129, 434), (436, 438, 132), (132, 131, 436), (438, 440, 134), (134, 132, 438), (440, 442, 135), (135, 134, 440), (442, 444, 136), (136, 135, 442), (444, 446, 137), (137, 136, 444), (446, 448, 138), (138, 137, 446), (448, 450, 139), (139, 138, 448), (450, 452, 140), (140, 139, 450), (452, 454, 141), (141, 140, 452), (454, 456, 142), (142, 141, 454), (456, 458, 143), (143, 142, 456), (458, 460, 144), (144, 143, 458), (460, 462, 145), (145, 144, 460), (462, 464, 146), (146, 145, 462), (464, 466, 147), (147, 146, 464), (466, 468, 148), (148, 147, 466), (468, 470, 149), (149, 148, 468), (470, 472, 150), (150, 149, 470), (472, 474, 151), (151, 150, 472), (474, 476, 152), (152, 151, 474), (476, 478, 153), (153, 152, 476), (478, 480, 154), (154, 153, 478), (480, 482, 155), (155, 154, 480), (482, 484, 156), (156, 155, 482), (484, 486, 157), (157, 156, 484), (486, 488, 158), (158, 157, 486), (488, 490, 159), (159, 158, 488), (490, 492, 160), (160, 159, 490), (492, 494, 161), (161, 160, 492), (494, 496, 162), (162, 161, 494), (162, 496, 498), (498, 163, 162), (163, 498, 500), (500, 164, 163), (164, 500, 502), (502, 165, 164), (165, 502, 504), (504, 166, 165), (166, 504, 506), (506, 167, 166), (167, 506, 508), (508, 168, 167), (168, 508, 510), (510, 169, 168), (169, 510, 512), (512, 170, 169), (170, 512, 514), (514, 171, 170), (171, 514, 516), (516, 172, 171), (172, 516, 518), (518, 173, 172), (173, 518, 520), (520, 174, 173), (174, 520, 522), (522, 175, 174), (175, 522, 524), (524, 176, 175), (176, 524, 526), (526, 177, 176), (177, 526, 528), (528, 178, 177), (178, 528, 530), (530, 179, 178), (179, 530, 532), (532, 180, 179), (180, 532, 534), (534, 181, 180), (181, 534, 536), (536, 281, 181), (281, 536, 538), (538, 280, 281), (280, 538, 540), (540, 188, 280), (188, 540, 542), (542, 189, 188), (189, 542, 544), (544, 211, 189), (211, 544, 546), (546, 214, 211), (214, 546, 548), (548, 182, 214), (182, 548, 550), (550, 183, 182), (183, 550, 552), (552, 184, 183), (184, 552, 554), (554, 185, 184), (185, 554, 556), (556, 186, 185), (186, 556, 558), (558, 187, 186), (187, 558, 560), (560, 130, 187), (130, 560, 562), (562, 190, 130), (190, 562, 565), (565, 192, 190), (192, 565, 567), (567, 193, 192), (193, 567, 569), (569, 194, 193), (194, 569, 571), (571, 195, 194), (195, 571, 573), (573, 196, 195), (196, 573, 575), (575, 197, 196), (197, 575, 577), (577, 198, 197), (198, 577, 579), (579, 199, 198), (199, 579, 581), (581, 200, 199), (200, 581, 583), (583, 201, 200), (201, 583, 585), (585, 202, 201), (202, 585, 587), (587, 203, 202), (203, 587, 589), (589, 204, 203), (204, 589, 591), (591, 205, 204), (205, 591, 593), (593, 206, 205), (206, 593, 595), (595, 207, 206), (207, 595, 597), (597, 208, 207), (208, 597, 599), (599, 209, 208), (209, 599, 601), (601, 217, 209), (217, 601, 603), (603, 218, 217), (218, 603, 605), (605, 220, 218), (220, 605, 607), (607, 222, 220), (222, 607, 609), (609, 224, 222), (224, 609, 611), (611, 225, 224), (225, 611, 613), (613, 226, 225), (226, 613, 615), (615, 228, 226), (228, 615, 617), (617, 229, 228), (229, 617, 619), (619, 231, 229), (231, 619, 621), (621, 233, 231), (233, 621, 623), (623, 234, 233), (234, 623, 625), (625, 235, 234), (235, 625, 627), (627, 237, 235), (238, 237, 627), (627, 629, 238), (239, 238, 629), (629, 631, 239), (241, 239, 631), (631, 633, 241), (242, 241, 633), (633, 635, 242), (244, 242, 635), (635, 637, 244), (245, 244, 637), (637, 639, 245), (246, 245, 639), (639, 641, 246), (248, 246, 641), (641, 643, 248), (249, 248, 643), (643, 645, 249), (250, 249, 645), (645, 647, 250), (251, 250, 647), (647, 649, 251), (252, 251, 649), (649, 651, 252), (254, 252, 651), (651, 653, 254), (255, 254, 653), (653, 655, 255), (256, 255, 655), (655, 663, 256), (257, 256, 663), (663, 673, 257), (259, 257, 673), (673, 681, 259), (260, 259, 681), (681, 688, 260), (261, 260, 688), (688, 692, 261), (262, 261, 692), (692, 695, 262), (263, 262, 695), (695, 699, 263), (264, 263, 699), (699, 702, 264), (265, 264, 702), (702, 704, 265), (267, 265, 704), (704, 707, 267), (268, 267, 707), (707, 709, 268), (269, 268, 709), (709, 711, 269), (270, 269, 711), (711, 713, 270), (271, 270, 713), (713, 715, 271), (272, 271, 715), (715, 717, 272), (273, 272, 717), (717, 719, 273), (274, 273, 719), (719, 721, 274), (191, 274, 721), (721, 658, 191), (127, 191, 658), (658, 661, 127), (124, 127, 661), (661, 662, 124), (122, 124, 662), (662, 664, 122), (119, 122, 664), (664, 668, 119), (117, 119, 668), (668, 670, 117), (114, 117, 670), (670, 671, 114), (112, 114, 671), (671, 676, 112), (109, 112, 676), (676, 678, 109), (108, 109, 678), (678, 679, 108), (106, 108, 679), (679, 684, 106), (101, 106, 684), (684, 686, 101), (98, 101, 686), (686, 689, 98), (97, 98, 689), (689, 693, 97), (95, 97, 693), (693, 698, 95), (90, 95, 698), (698, 706, 90), (88, 90, 706), (706, 723, 88), (86, 88, 723), (723, 725, 86), (81, 86, 725), (725, 727, 81), (79, 81, 727), (727, 729, 79), (78, 79, 729), (729, 731, 78), (72, 78, 731), (731, 733, 72), (70, 72, 733), (733, 735, 70), (68, 70, 735), (735, 737, 68), (62, 68, 737), (737, 739, 62), (60, 62, 739), (739, 741, 60), (58, 60, 741), (741, 743, 58), (54, 58, 743), (743, 745, 54), (50, 54, 745), (745, 747, 50), (43, 50, 747), (747, 749, 43), (40, 43, 749), (749, 751, 40), (32, 40, 751), (751, 753, 32), (311, 32, 753), (753, 755, 311), (212, 311, 755), (755, 757, 212), (324, 212, 757), (757, 759, 324), (326, 324, 759), (759, 797, 326), (325, 326, 797), (797, 798, 325), (323, 325, 798), (798, 796, 323), (322, 323, 796), (796, 795, 322), (321, 322, 795), (795, 794, 321), (320, 321, 794), (794, 793, 320), (319, 320, 793), (793, 792, 319), (318, 319, 792), (792, 791, 318), (317, 318, 791), (791, 790, 317), (316, 317, 790), (790, 789, 316), (315, 316, 789), (789, 788, 315), (314, 315, 788), (788, 787, 314), (313, 314, 787), (787, 786, 313), (312, 313, 786), (786, 785, 312), (310, 312, 785), (785, 784, 310), (309, 310, 784), (784, 783, 309), (308, 309, 783), (783, 782, 308), (307, 308, 782), (782, 781, 307), (306, 307, 781), (781, 780, 306), (305, 306, 780), (780, 779, 305), (304, 305, 779), (779, 778, 304), (303, 304, 778), (778, 777, 303), (302, 303, 777), (777, 776, 302), (301, 302, 776), (776, 775, 301), (300, 301, 775), (775, 774, 300), (299, 300, 774), (774, 773, 299), (298, 299, 773), (773, 772, 298), (297, 298, 772), (772, 771, 297), (296, 297, 771), (771, 770, 296), (295, 296, 770), (770, 769, 295), (294, 295, 769), (769, 768, 294), (293, 294, 768), (768, 767, 293), (292, 293, 767), (767, 766, 292), (292, 766, 765), (765, 291, 292), (291, 765, 764), (764, 290, 291), (290, 764, 763), (763, 289, 290), (289, 763, 762), (762, 288, 289), (288, 762, 761), (761, 287, 288), (287, 761, 943), (943, 286, 287), (286, 943, 941), (941, 285, 286), (285, 941, 939), (939, 284, 285), (284, 939, 937), (937, 283, 284), (283, 937, 935), (935, 282, 283), (282, 935, 933), (933, 279, 282), (279, 933, 931), (931, 278, 279), (278, 931, 929), (929, 277, 278), (277, 929, 927), (927, 276, 277), (276, 927, 925), (925, 275, 276), (275, 925, 923), (923, 266, 275), (266, 923, 921), (921, 258, 266), (258, 921, 919), (919, 253, 258), (253, 919, 917), (917, 247, 253), (247, 917, 915), (915, 243, 247), (243, 915, 913), (913, 240, 243), (240, 913, 911), (911, 236, 240), (236, 911, 909), (909, 232, 236), (232, 909, 907), (907, 230, 232), (230, 907, 905), (905, 227, 230), (227, 905, 903), (903, 223, 227), (223, 903, 901), (901, 221, 223), (221, 901, 899), (899, 219, 221), (219, 899, 897), (897, 216, 219), (216, 897, 895), (895, 215, 216), (215, 895, 893), (893, 213, 215), (213, 893, 891), (891, 210, 213), (210, 891, 889), (889, 17, 210), (17, 889, 886), (886, 133, 17), (981, 890, 892), (892, 982, 981), (982, 892, 894), (894, 983, 982), (983, 894, 896), (896, 984, 983), (984, 896, 898), (898, 985, 984), (985, 898, 900), (900, 986, 985), (986, 900, 902), (902, 987, 986), (987, 902, 904), (904, 988, 987), (988, 904, 906), (906, 989, 988), (989, 906, 908), (908, 990, 989), (990, 908, 910), (910, 991, 990), (991, 910, 912), (912, 992, 991), (992, 912, 914), (914, 993, 992), (993, 914, 916), (916, 994, 993), (994, 916, 918), (918, 995, 994), (995, 918, 920), (920, 996, 995), (996, 920, 922), (922, 997, 996), (997, 922, 924), (924, 998, 997), (998, 924, 926), (926, 999, 998), (999, 926, 928), (928, 1000, 999), (1000, 928, 930), (930, 1001, 1000), (1001, 930, 932), (932, 1002, 1001), (1002, 932, 934), (934, 1003, 1002), (1003, 934, 936), (936, 1004, 1003), (1004, 936, 938), (938, 1005, 1004), (1005, 938, 940), (940, 1006, 1005), (1006, 940, 942), (942, 1007, 1006), (1007, 942, 944), (944, 1008, 1007), (1008, 944, 945), (945, 1009, 1008), (1009, 945, 946), (946, 1010, 1009), (1010, 946, 947), (947, 1011, 1010), (1011, 947, 948), (948, 1012, 1011), (1012, 948, 949), (949, 1013, 1012), (949, 950, 1014), (1014, 1013, 949), (950, 951, 1015), (1015, 1014, 950), (951, 952, 1016), (1016, 1015, 951), (952, 953, 1017), (1017, 1016, 952), (953, 954, 1018), (1018, 1017, 953), (954, 955, 1019), (1019, 1018, 954), (955, 956, 1020), (1020, 1019, 955), (956, 957, 1021), (1021, 1020, 956), (957, 958, 1022), (1022, 1021, 957), (958, 959, 1023), (1023, 1022, 958), (959, 960, 1024), (1024, 1023, 959), (960, 961, 1025), (1025, 1024, 960), (961, 962, 1026), (1026, 1025, 961), (962, 963, 1027), (1027, 1026, 962), (963, 964, 1028), (1028, 1027, 963), (964, 965, 1029), (1029, 1028, 964), (965, 966, 1030), (1030, 1029, 965), (966, 967, 1031), (1031, 1030, 966), (967, 968, 1032), (1032, 1031, 967), (968, 969, 1033), (1033, 1032, 968), (969, 970, 1034), (1034, 1033, 969), (970, 971, 1035), (1035, 1034, 970), (971, 972, 1036), (1036, 1035, 971), (972, 973, 1037), (1037, 1036, 972), (973, 974, 1038), (1038, 1037, 973), (974, 975, 1039), (1039, 1038, 974), (975, 976, 1040), (1040, 1039, 975), (976, 977, 1041), (1041, 1040, 976), (977, 978, 1042), (1042, 1041, 977), (978, 979, 1043), (1043, 1042, 978), (979, 980, 1044), (1044, 1043, 979), (980, 760, 1045), (1045, 1044, 980), (760, 758, 1046), (1046, 1045, 760), (758, 756, 1047), (1047, 1046, 758), (756, 754, 1048), (1048, 1047, 756), (754, 752, 1049), (1049, 1048, 754), (752, 750, 1050), (1050, 1049, 752), (750, 748, 1051), (1051, 1050, 750), (748, 746, 1052), (1052, 1051, 748), (746, 744, 1053), (1053, 1052, 746), (744, 742, 1054), (1054, 1053, 744), (742, 740, 1055), (1055, 1054, 742), (740, 738, 1056), (1056, 1055, 740), (738, 736, 1057), (1057, 1056, 738), (736, 734, 1058), (1058, 1057, 736), (734, 732, 1059), (1059, 1058, 734), (732, 730, 1060), (1060, 1059, 732), (730, 728, 1061), (1061, 1060, 730), (728, 726, 1062), (1062, 1061, 728), (726, 724, 1063), (1063, 1062, 726), (724, 722, 1064), (1064, 1063, 724), (722, 701, 1065), (1065, 1064, 722), (701, 696, 1066), (1066, 1065, 701), (696, 691, 1067), (1067, 1066, 696), (691, 687, 1068), (1068, 1067, 691), (687, 683, 1069), (1069, 1068, 687), (683, 682, 1070), (1070, 1069, 683), (682, 680, 1071), (1071, 1070, 682), (680, 675, 1072), (1072, 1071, 680), (675, 674, 1073), (1073, 1072, 675), (674, 672, 1074), (1074, 1073, 674), (672, 667, 1075), (1075, 1074, 672), (667, 666, 1076), (1076, 1075, 667), (666, 665, 1077), (1077, 1076, 666), (665, 660, 1078), (1078, 1077, 665), (660, 657, 1079), (1079, 1078, 660), (657, 656, 1080), (1080, 1079, 657), (656, 720, 1081), (1081, 1080, 656), (720, 718, 1082), (1082, 1081, 720), (718, 716, 1083), (1083, 1082, 718), (716, 714, 1084), (1084, 1083, 716), (714, 712, 1085), (1085, 1084, 714), (712, 710, 1086), (1086, 1085, 712), (710, 708, 1087), (1087, 1086, 710), (708, 705, 1088), (1088, 1087, 708), (705, 703, 1089), (1089, 1088, 705), (703, 700, 1090), (1090, 1089, 703), (700, 697, 1091), (1091, 1090, 700), (697, 694, 1092), (1092, 1091, 697), (694, 690, 1093), (1093, 1092, 694), (690, 685, 1094), (1094, 1093, 690), (685, 677, 1095), (1095, 1094, 685), (677, 669, 1096), (1096, 1095, 677), (669, 659, 1097), (1097, 1096, 669), (659, 654, 1098), (1098, 1097, 659), (654, 652, 1099), (1099, 1098, 654), (652, 650, 1100), (1100, 1099, 652), (650, 648, 1101), (1101, 1100, 650), (648, 646, 1102), (1102, 1101, 648), (646, 644, 1103), (1103, 1102, 646), (644, 642, 1104), (1104, 1103, 644), (642, 640, 1105), (1105, 1104, 642), (640, 638, 1106), (1106, 1105, 640), (638, 636, 1107), (1107, 1106, 638), (636, 634, 1108), (1108, 1107, 636), (634, 632, 1109), (1109, 1108, 634), (632, 630, 1110), (1110, 1109, 632), (630, 628, 1111), (1111, 1110, 630), (628, 626, 1112), (1112, 1111, 628), (1112, 626, 624), (624, 1113, 1112), (1113, 624, 622), (622, 1114, 1113), (1114, 622, 620), (620, 1115, 1114), (1115, 620, 618), (618, 1116, 1115), (1116, 618, 616), (616, 1117, 1116), (1117, 616, 614), (614, 1118, 1117), (1118, 614, 612), (612, 1119, 1118), (1119, 612, 610), (610, 1120, 1119), (1120, 610, 608), (608, 1121, 1120), (1121, 608, 606), (606, 1122, 1121), (1122, 606, 604), (604, 1123, 1122), (1123, 604, 602), (602, 1124, 1123), (1124, 602, 600), (600, 1125, 1124), (1125, 600, 598), (598, 1126, 1125), (1126, 598, 596), (596, 1127, 1126), (1127, 596, 594), (594, 1128, 1127), (1128, 594, 592), (592, 1129, 1128), (1129, 592, 590), (590, 1130, 1129), (1130, 590, 588), (588, 1131, 1130), (1131, 588, 586), (586, 1132, 1131), (1132, 586, 584), (584, 1133, 1132), (1133, 584, 582), (582, 1134, 1133), (1134, 582, 580), (580, 1135, 1134), (1135, 580, 578), (578, 1136, 1135), (1136, 578, 576), (576, 1137, 1136), (1137, 576, 574), (574, 1138, 1137), (1138, 574, 572), (572, 1139, 1138), (1139, 572, 570), (570, 1140, 1139), (1140, 570, 568), (568, 1141, 1140), (1141, 568, 566), (566, 1142, 1141), (1142, 566, 564), (564, 1143, 1142), (1143, 564, 563), (563, 1144, 1143), (1144, 563, 561), (561, 1145, 1144), (1145, 561, 559), (559, 1146, 1145), (1146, 559, 557), (557, 1147, 1146), (1147, 557, 555), (555, 1148, 1147), (1148, 555, 553), (553, 1149, 1148), (1149, 553, 551), (551, 1150, 1149), (1150, 551, 549), (549, 1151, 1150), (1151, 549, 547), (547, 1152, 1151), (1152, 547, 545), (545, 1153, 1152), (1153, 545, 543), (543, 1154, 1153), (1154, 543, 541), (541, 1155, 1154), (1155, 541, 539), (539, 1156, 1155), (1156, 539, 537), (537, 1157, 1156), (1157, 537, 535), (535, 1158, 1157), (1158, 535, 533), (533, 1159, 1158), (1159, 533, 531), (531, 1160, 1159), (1160, 531, 529), (529, 1161, 1160), (1161, 529, 527), (527, 1162, 1161), (1162, 527, 525), (525, 1163, 1162), (1163, 525, 523), (523, 1164, 1163), (1164, 523, 521), (521, 1165, 1164), (1165, 521, 519), (519, 1166, 1165), (1166, 519, 517), (517, 1167, 1166), (1167, 517, 515), (515, 1168, 1167), (1168, 515, 513), (513, 1169, 1168), (1169, 513, 511), (511, 1170, 1169), (1170, 511, 509), (509, 1171, 1170), (1171, 509, 507), (507, 1172, 1171), (1172, 507, 505), (505, 1173, 1172), (1173, 505, 503), (503, 1174, 1173), (1174, 503, 501), (501, 1175, 1174), (1175, 501, 499), (499, 1176, 1175), (1176, 499, 497), (497, 1177, 1176), (1178, 1177, 497), (497, 495, 1178), (1179, 1178, 495), (495, 493, 1179), (1180, 1179, 493), (493, 491, 1180), (1181, 1180, 491), (491, 489, 1181), (1182, 1181, 489), (489, 487, 1182), (1183, 1182, 487), (487, 485, 1183), (1184, 1183, 485), (485, 483, 1184), (1185, 1184, 483), (483, 481, 1185), (1186, 1185, 481), (481, 479, 1186), (1187, 1186, 479), (479, 477, 1187), (1188, 1187, 477), (477, 475, 1188), (1189, 1188, 475), (475, 473, 1189), (1190, 1189, 473), (473, 471, 1190), (1191, 1190, 471), (471, 469, 1191), (1192, 1191, 469), (469, 467, 1192), (1193, 1192, 467), (467, 465, 1193), (1194, 1193, 465), (465, 463, 1194), (1195, 1194, 463), (463, 461, 1195), (1196, 1195, 461), (461, 459, 1196), (1197, 1196, 459), (459, 457, 1197), (1198, 1197, 457), (457, 455, 1198), (1199, 1198, 455), (455, 453, 1199), (1200, 1199, 453), (453, 451, 1200), (1201, 1200, 451), (451, 449, 1201), (1202, 1201, 449), (449, 447, 1202), (1203, 1202, 447), (447, 445, 1203), (1204, 1203, 445), (445, 443, 1204), (1205, 1204, 443), (443, 441, 1205), (1206, 1205, 441), (441, 439, 1206), (1207, 1206, 439), (439, 437, 1207), (1208, 1207, 437), (437, 435, 1208), (1209, 1208, 435), (435, 433, 1209), (1210, 1209, 433), (433, 431, 1210), (1211, 1210, 431), (431, 429, 1211), (1212, 1211, 429), (429, 427, 1212), (1213, 1212, 427), (427, 425, 1213), (1214, 1213, 425), (425, 423, 1214), (1215, 1214, 423), (423, 421, 1215), (1216, 1215, 421), (421, 419, 1216), (1217, 1216, 419), (419, 417, 1217), (1218, 1217, 417), (417, 415, 1218), (1219, 1218, 415), (415, 413, 1219), (1220, 1219, 413), (413, 411, 1220), (1221, 1220, 411), (411, 409, 1221), (1222, 1221, 409), (409, 407, 1222), (1223, 1222, 407), (407, 405, 1223), (1224, 1223, 405), (405, 403, 1224), (1225, 1224, 403), (403, 401, 1225), (1226, 1225, 401), (401, 399, 1226), (1227, 1226, 399), (399, 397, 1227), (1228, 1227, 397), (397, 395, 1228), (1229, 1228, 395), (395, 393, 1229), (1230, 1229, 393), (393, 391, 1230), (1231, 1230, 391), (391, 389, 1231), (1232, 1231, 389), (389, 387, 1232), (1233, 1232, 387), (387, 385, 1233), (1234, 1233, 385), (385, 380, 1234), (1235, 1234, 380), (380, 374, 1235), (1236, 1235, 374), (374, 370, 1236), (1237, 1236, 370), (370, 365, 1237), (1238, 1237, 365), (365, 360, 1238), (1239, 1238, 360), (360, 355, 1239), (1240, 1239, 355), (355, 352, 1240), (1241, 1240, 352), (352, 350, 1241), (1242, 1241, 350), (350, 331, 1242), (1243, 1242, 331), (331, 327, 1243), (1244, 1243, 327), (327, 333, 1244), (1245, 1244, 333), (333, 336, 1245), (1246, 1245, 336), (336, 337, 1246), (1247, 1246, 337), (337, 338, 1247), (1248, 1247, 338), (338, 342, 1248), (1249, 1248, 342), (342, 343, 1249), (1250, 1249, 343), (343, 344, 1250), (1251, 1250, 344), (344, 348, 1251), (1252, 1251, 348), (348, 349, 1252), (1253, 1252, 349), (349, 357, 1253), (1254, 1253, 357), (357, 359, 1254), (1255, 1254, 359), (359, 363, 1255), (1256, 1255, 363), (363, 367, 1256), (1257, 1256, 367), (367, 369, 1257), (1258, 1257, 369), (369, 373, 1258), (1259, 1258, 373), (373, 376, 1259), (1260, 1259, 376), (376, 378, 1260), (1261, 1260, 378), (378, 384, 1261), (1262, 1261, 384), (384, 799, 1262), (1263, 1262, 799), (799, 801, 1263), (1264, 1263, 801), (801, 803, 1264), (1265, 1264, 803), (803, 805, 1265), (1266, 1265, 805), (805, 807, 1266), (1267, 1266, 807), (807, 809, 1267), (1268, 1267, 809), (809, 811, 1268), (1269, 1268, 811), (811, 813, 1269), (1270, 1269, 813), (813, 815, 1270), (1271, 1270, 815), (815, 817, 1271), (1272, 1271, 817), (817, 819, 1272), (1273, 1272, 819), (819, 821, 1273), (1274, 1273, 821), (821, 823, 1274), (1275, 1274, 823), (823, 825, 1275), (1275, 825, 827), (827, 1276, 1275), (1276, 827, 829), (829, 1277, 1276), (1277, 829, 831), (831, 1278, 1277), (1278, 831, 833), (833, 1279, 1278), (1279, 833, 835), (835, 1280, 1279), (1280, 835, 837), (837, 1281, 1280), (1281, 837, 839), (839, 1282, 1281), (1282, 839, 841), (841, 1283, 1282), (1283, 841, 843), (843, 1284, 1283), (1284, 843, 845), (845, 1285, 1284), (1285, 845, 847), (847, 1286, 1285), (1286, 847, 849), (849, 1287, 1286), (1287, 849, 851), (851, 1288, 1287), (1288, 851, 853), (853, 1289, 1288), (1289, 853, 855), (855, 1290, 1289), (1290, 855, 857), (857, 1291, 1290), (1291, 857, 859), (859, 1292, 1291), (1292, 859, 861), (861, 1293, 1292), (1293, 861, 863), (863, 1294, 1293), (1294, 863, 865), (865, 1295, 1294), (1295, 865, 867), (867, 1296, 1295), (1296, 867, 869), (869, 1297, 1296), (1297, 869, 871), (871, 1298, 1297), (1298, 871, 873), (873, 1299, 1298), (1299, 873, 875), (875, 1300, 1299), (1300, 875, 877), (877, 1301, 1300), (1301, 877, 879), (879, 1302, 1301), (1302, 879, 881), (881, 1303, 1302), (1303, 881, 883), (883, 1304, 1303), (1304, 883, 885), (885, 1305, 1304), (1305, 885, 887), (887, 1306, 1305), (1306, 887, 888), (888, 1307, 1306), (1307, 888, 890), (890, 981, 1307), (1242, 1243, 1244), (1242, 1244, 1245), (1241, 1242, 1245), (1241, 1245, 1246), (1241, 1246, 1247), (1241, 1247, 1248), (1241, 1248, 1249), (1241, 1249, 1250), (1241, 1250, 1251), (1241, 1251, 1252), (1241, 1252, 1253), (1241, 1253, 1254), (1241, 1254, 1255), (1241, 1255, 1256), (1241, 1256, 1257), (1241, 1257, 1258), (1241, 1258, 1259), (1241, 1259, 1260), (1307, 1240, 1241), (1241, 1260, 1307), (1260, 1261, 1307), (1261, 1262, 1307), (1262, 1263, 1307), (1263, 1264, 1307), (1264, 1265, 1307), (1265, 1266, 1307), (1266, 1267, 1307), (1048, 1239, 1240), (1267, 1268, 1307), (1268, 1269, 1307), (1269, 1270, 1307), (1270, 1271, 1307), (1271, 1272, 1307), (1049, 1238, 1239), (1272, 1273, 1307), (1273, 1274, 1307), (1274, 1275, 1307), (1275, 1276, 1307), (1050, 1237, 1238), (1276, 1277, 1307), (1277, 1278, 1307), (1278, 1279, 1307), (1279, 1280, 1307), (1051, 1236, 1237), (1280, 1281, 1307), (1281, 1282, 1307), (1282, 1283, 1307), (1052, 1235, 1236), (1283, 1284, 1307), (1284, 1285, 1307), (1285, 1286, 1307), (1053, 1234, 1235), (1286, 1287, 1307), (1287, 1288, 1307), (1288, 1289, 1307), (1054, 1233, 1234), (1289, 1290, 1307), (1290, 1291, 1307), (1291, 1292, 1307), (1055, 1232, 1233), (1292, 1293, 1307), (1293, 1294, 1307), (1056, 1231, 1232), (1236, 1051, 1052), (1294, 1295, 1307), (1057, 1230, 1231), (1295, 1296, 1307), (1296, 1297, 1307), (1058, 1229, 1230), (1235, 1052, 1053), (1059, 1228, 1229), (1297, 1298, 1307), (1298, 1299, 1307), (1060, 1227, 1228), (1234, 1053, 1054), (1299, 1300, 1307), (1061, 1226, 1227), (1300, 1301, 1307), (1062, 1225, 1226), (1233, 1054, 1055), (1063, 1224, 1225), (1232, 1055, 1056), (1064, 1223, 1224), (1065, 1222, 1223), (1066, 1221, 1222), (1067, 1220, 1221), (1068, 1219, 1220), (1069, 1218, 1219), (1070, 1217, 1218), (1071, 1216, 1217), (1072, 1215, 1216), (1073, 1214, 1215), (1074, 1213, 1214), (1075, 1212, 1213), (1076, 1211, 1212), (1077, 1210, 1211), (1078, 1209, 1210), (1145, 1208, 1209), (1145, 1207, 1208), (1145, 1206, 1207), (1145, 1205, 1206), (1145, 1204, 1205), (1145, 1203, 1204), (1145, 1202, 1203), (1145, 1201, 1202), (1145, 1200, 1201), (1145, 1199, 1200), (1145, 1198, 1199), (1145, 1197, 1198), (1145, 1196, 1197), (1145, 1195, 1196), (1145, 1194, 1195), (1145, 1193, 1194), (1145, 1192, 1193), (1145, 1191, 1192), (1145, 1190, 1191), (1145, 1189, 1190), (1145, 1188, 1189), (1145, 1187, 1188), (1145, 1186, 1187), (1145, 1185, 1186), (1145, 1184, 1185), (1145, 1183, 1184), (1145, 1182, 1183), (1145, 1181, 1182), (1145, 1180, 1181), (1145, 1179, 1180), (1145, 1178, 1179), (1145, 1177, 1178), (1145, 1176, 1177), (1145, 1175, 1176), (1145, 1174, 1175), (1145, 1173, 1174), (1145, 1172, 1173), (1145, 1171, 1172), (1145, 1170, 1171), (1145, 1169, 1170), (1145, 1168, 1169), (1145, 1167, 1168), (1145, 1166, 1167), (1145, 1165, 1166), (1145, 1164, 1165), (1145, 1163, 1164), (1145, 1162, 1163), (1145, 1161, 1162), (1145, 1160, 1161), (1145, 1159, 1160), (1145, 1158, 1159), (1145, 1157, 1158), (1145, 1156, 1157), (1145, 1155, 1156), (1145, 1154, 1155), (1145, 1153, 1154), (1145, 1152, 1153), (1145, 1151, 1152), (1145, 1150, 1151), (1145, 1149, 1150), (1145, 1148, 1149), (1145, 1147, 1148), (1145, 1146, 1147), (1079, 1145, 1209), (1079, 1144, 1145), (1080, 1143, 1144), (1080, 1142, 1143), (1080, 1141, 1142), (1080, 1140, 1141), (1080, 1139, 1140), (1080, 1138, 1139), (1080, 1137, 1138), (1080, 1136, 1137), (1080, 1135, 1136), (1080, 1134, 1135), (1080, 1133, 1134), (1080, 1132, 1133), (1080, 1131, 1132), (1080, 1130, 1131), (1080, 1129, 1130), (1080, 1128, 1129), (1080, 1127, 1128), (1080, 1126, 1127), (1080, 1125, 1126), (1080, 1124, 1125), (1080, 1123, 1124), (1080, 1122, 1123), (1080, 1121, 1122), (1080, 1120, 1121), (1080, 1119, 1120), (1080, 1118, 1119), (1080, 1117, 1118), (1080, 1116, 1117), (1080, 1115, 1116), (1080, 1114, 1115), (1080, 1113, 1114), (1080, 1112, 1113), (1080, 1111, 1112), (1080, 1110, 1111), (1080, 1109, 1110), (1080, 1108, 1109), (1080, 1107, 1108), (1080, 1106, 1107), (1080, 1105, 1106), (1080, 1104, 1105), (1080, 1103, 1104), (1080, 1102, 1103), (1080, 1101, 1102), (1080, 1100, 1101), (1080, 1099, 1100), (1080, 1098, 1099), (1080, 1097, 1098), (1080, 1096, 1097), (1080, 1095, 1096), (1080, 1094, 1095), (1080, 1093, 1094), (1080, 1092, 1093), (1080, 1091, 1092), (1080, 1090, 1091), (1080, 1089, 1090), (1080, 1088, 1089), (1080, 1087, 1088), (1080, 1086, 1087), (1080, 1085, 1086), (1080, 1084, 1085), (1209, 1078, 1079), (1080, 1083, 1084), (1080, 1082, 1083), (1080, 1081, 1082), (1144, 1079, 1080), (1210, 1077, 1078), (1211, 1076, 1077), (1212, 1075, 1076), (1213, 1074, 1075), (1214, 1073, 1074), (1215, 1072, 1073), (1216, 1071, 1072), (1217, 1070, 1071), (1218, 1069, 1070), (1219, 1068, 1069), (1220, 1067, 1068), (1221, 1066, 1067), (1222, 1065, 1066), (1223, 1064, 1065), (1224, 1063, 1064), (1225, 1062, 1063), (1226, 1061, 1062), (1227, 1060, 1061), (1228, 1059, 1060), (1229, 1058, 1059), (1230, 1057, 1058), (1231, 1056, 1057), (1301, 1302, 1307), (1302, 1303, 1307), (1303, 1304, 1307), (1304, 1305, 1307), (1305, 1306, 1307), (1237, 1050, 1051), (1238, 1049, 1050), (1048, 1049, 1239), (1240, 1307, 1048), (1307, 981, 1048), (1047, 1048, 981), (981, 982, 1047), (982, 983, 1047), (983, 984, 1047), (984, 985, 1047), (985, 986, 1047), (986, 987, 1047), (987, 988, 1047), (988, 989, 1047), (989, 990, 1047), (990, 991, 1047), (991, 992, 1047), (992, 993, 1047), (993, 994, 1047), (994, 995, 1047), (995, 996, 1047), (996, 997, 1047), (997, 998, 1047), (998, 999, 1047), (999, 1000, 1047), (1000, 1001, 1047), (1001, 1002, 1047), (1002, 1003, 1047), (1003, 1004, 1047), (1004, 1005, 1047), (1005, 1006, 1047), (1006, 1007, 1047), (1007, 1008, 1047), (1008, 1009, 1047), (1009, 1010, 1047), (1010, 1011, 1047), (1011, 1012, 1047), (1012, 1013, 1047), (1013, 1014, 1047), (1014, 1015, 1047), (1015, 1016, 1047), (1016, 1017, 1047), (1017, 1018, 1047), (1018, 1019, 1047), (1019, 1020, 1047), (1020, 1021, 1047), (1021, 1022, 1047), (1022, 1023, 1047), (1023, 1024, 1047), (1024, 1025, 1047), (1025, 1026, 1047), (1026, 1027, 1047), (1027, 1028, 1047), (1028, 1029, 1047), (1029, 1030, 1047), (1030, 1031, 1047), (1031, 1032, 1047), (1032, 1033, 1047), (1033, 1034, 1047), (1034, 1035, 1047), (1035, 1036, 1047), (1036, 1037, 1047), (1037, 1038, 1047), (1038, 1039, 1047), (1039, 1040, 1047), (1040, 1041, 1047), (1041, 1042, 1047), (1047, 1042, 1043), (1046, 1047, 1043), (1046, 1043, 1044), (1044, 1045, 1046)])
me_i.materials.append(mat_material_011)
me_i.update()

# ---- objects
ob_i = bpy.data.objects.new('I', me_i)

# ---- transforms, parenting, visibility, modifiers, constraints
ob_i.location = (0.0, 0.0, 0.0)

# ---- collection membership
col_collection.objects.link(ob_i)

# ---- scene / render settings (as saved in the file)
scene.frame_start = 1; scene.frame_end = 250; scene.frame_set(0)
scene.render.engine = 'CYCLES'
scene.render.film_transparent = True
scene.cycles.samples = 16
scene.cycles.sampling_pattern = 'TABULATED_SOBOL'
scene.cycles.use_adaptive_sampling = False
scene.cycles.use_light_tree = False
scene.cycles.film_transparent_glass = True
scene.cycles.film_transparent_roughness = 1.0
scene.eevee.use_raytracing = True
scene.view_settings.view_transform = 'Filmic'
bpy.context.view_layer.update()

# ---- added for rendering (the .blend has no active camera): camera
cam_auto = bpy.data.cameras.new('AutoCamera')
cam_auto.lens = 50.0
cam_auto.sensor_width = 36.0
cam_auto.clip_end = 1000.0
ob_auto_camera = bpy.data.objects.new('AutoCamera', cam_auto)
scene.collection.objects.link(ob_auto_camera)
ob_auto_camera.location = (1.56433, -2.21156, 2.65123)
ob_auto_camera.rotation_euler = (1.09748, -7.21219e-08, 0.694738)
scene.camera = ob_auto_camera
bpy.context.view_layer.update()
